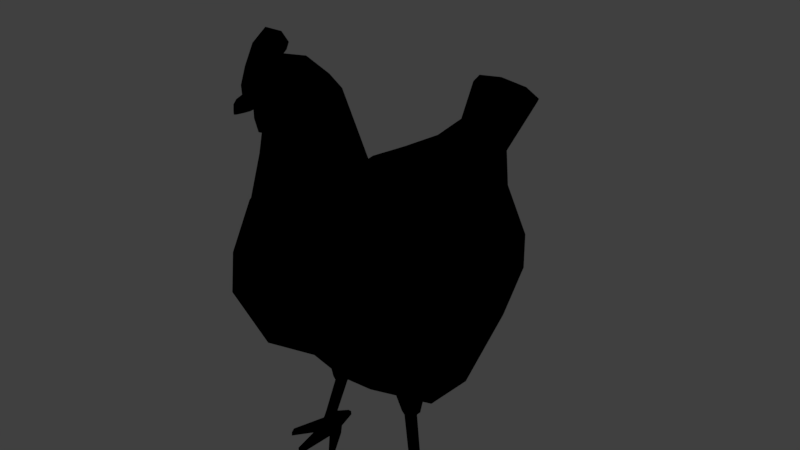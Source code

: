 # Source: Hen.blend  (saved by Blender 2.79.0; exported with 4.5.12 LTS)
import bpy
from mathutils import Matrix  # noqa: F401  (used for matrix-valued properties, if any)

bpy.ops.wm.read_factory_settings(use_empty=True)
scene = bpy.context.scene
scene.name = 'Scene'

# ---- collections
col_collection_1 = bpy.data.collections.new('Collection 1'); scene.collection.children.link(col_collection_1)

# ---- materials (node trees are filled in below, after node groups)
mat_lambert2sg_001 = bpy.data.materials.new('lambert2SG.001')
mat_lambert2sg_001.alpha_threshold = 0.0
mat_lambert2sg_001.use_transparent_shadow = False
mat_lambert2sg_001.diffuse_color = (0.0, 0.0, 0.0, 1.0)
mat_lambert2sg_001.specular_color = (0.5, 0.5, 0.5)
mat_lambert2sg_001.roughness = 0.5
mat_lambert2sg_001.specular_intensity = 1.0

# ---- material node trees

# ---- world
world_world = bpy.data.worlds.new('World'); scene.world = world_world
world_world.color = (0.05088, 0.05088, 0.05088)
world_world.use_sun_shadow = False
world_world.sun_shadow_jitter_overblur = 0.0
world_world.cycles.sampling_method = 'MANUAL'

# ---- meshes
me_geo_hen = bpy.data.meshes.new('Geo_Hen')
me_geo_hen.from_pydata([(-0.003113, 1.02, 0.3481), (0.004, 1.02, 0.3481), (0.002182, 1.027, 0.3642), (-0.001387, 1.027, 0.3642), (0.0, 1.026, 0.3172), (0.05565, 1.045, 0.3027), (0.04759, 1.069, 0.3243), (0.0, 1.049, 0.327), (0.01905, 1.094, 0.3667), (0.0, 1.086, 0.3669), (0.02299, 1.113, 0.3662), (0.008107, 1.113, 0.3756), (0.005733, 1.108, 0.3757), (0.01905, 1.132, 0.3657), (0.005733, 1.119, 0.3754), (0.2194, 0.586, -0.3255), (0.1551, 0.434, -0.3569), (0.0903, 0.5919, -0.3907), (0.1277, 0.6803, -0.3724), (0.05009, 0.7221, -0.4754), (0.07084, 0.7662, -0.4261), (0.0, 0.5553, -0.4238), (0.0, 0.7213, -0.4704), (0.07554, 0.8373, -0.5715), (0.1068, 0.8668, -0.5301), (0.0, 0.8527, -0.5426), (-0.04759, 1.069, 0.3243), (-0.05565, 1.045, 0.3027), (-0.01905, 1.094, 0.3667), (-0.005733, 1.108, 0.3757), (-0.008107, 1.113, 0.3756), (-0.02299, 1.113, 0.3662), (-0.005733, 1.119, 0.3754), (-0.01905, 1.132, 0.3657), (-0.2194, 0.586, -0.3255), (-0.1277, 0.6803, -0.3724), (-0.0903, 0.5919, -0.3907), (-0.1551, 0.434, -0.3569), (-0.07084, 0.7662, -0.4261), (-0.05009, 0.7221, -0.4754), (-0.1068, 0.8668, -0.5301), (-0.07554, 0.8373, -0.5715), (0.0393, 1.135, 0.3325), (0.04596, 1.138, 0.3374), (0.04859, 1.152, 0.3246), (0.04193, 1.148, 0.3197), (0.06083, 1.141, 0.3154), (0.05417, 1.137, 0.3105), (0.05821, 1.127, 0.3282), (0.05155, 1.124, 0.3233), (-0.0393, 1.135, 0.3325), (-0.04193, 1.148, 0.3197), (-0.04859, 1.152, 0.3246), (-0.04596, 1.138, 0.3374), (-0.05417, 1.137, 0.3105), (-0.06083, 1.141, 0.3154), (-0.05155, 1.124, 0.3233), (-0.05821, 1.127, 0.3282), (0.1088, 0.2944, -0.04524), (0.06067, 0.2944, -0.01744), (0.06067, 0.2944, 0.03815), (0.1088, 0.2944, 0.06594), (0.157, 0.2944, 0.03815), (0.157, 0.2944, -0.01744), (0.217, 0.0116, 0.1053), (0.2097, 0.01151, 0.121), (0.2098, 0.000433, 0.1212), (0.2172, 0.000345, 0.1053), (0.1493, 0.01148, 0.1565), (0.136, 0.01148, 0.1559), (0.1359, 0.000463, 0.1561), (0.1494, 0.000463, 0.1568), (0.07796, 0.01151, 0.1146), (0.0715, 0.0116, 0.09825), (0.07128, 0.000345, 0.09823), (0.07784, 0.000433, 0.1149), (0.1456, 0.01559, -0.05), (0.1554, 0.01559, -0.04952), (0.1556, 0.004212, -0.04978), (0.1454, 0.004205, -0.05028), (0.1769, 0.02388, 0.0287), (0.1603, 0.02373, 0.05502), (0.1606, -2.1e-05, 0.0556), (0.1296, 0.02373, 0.05394), (0.1293, -2.1e-05, 0.05449), (0.1149, 0.02388, 0.02651), (0.1357, 0.04097, 0.001676), (0.1581, 0.04097, 0.002773), (0.1583, -0.000169, 0.00072), (0.1354, -0.000169, -0.0004), (-0.1088, 0.2944, -0.04524), (-0.157, 0.2944, -0.01744), (-0.157, 0.2944, 0.03815), (-0.1088, 0.2944, 0.06594), (-0.06067, 0.2944, 0.03815), (-0.06067, 0.2944, -0.01744), (-0.217, 0.0116, 0.1053), (-0.2172, 0.000345, 0.1053), (-0.2098, 0.000433, 0.1212), (-0.2097, 0.01151, 0.121), (-0.1493, 0.01148, 0.1565), (-0.1494, 0.000463, 0.1568), (-0.1359, 0.000463, 0.1561), (-0.136, 0.01148, 0.1559), (-0.07796, 0.01151, 0.1146), (-0.07784, 0.000433, 0.1149), (-0.07128, 0.000345, 0.09823), (-0.0715, 0.0116, 0.09825), (-0.1456, 0.01559, -0.05), (-0.1454, 0.004205, -0.05028), (-0.1556, 0.004212, -0.04978), (-0.1554, 0.01559, -0.04952), (-0.1769, 0.02388, 0.0287), (-0.1603, 0.02373, 0.05502), (-0.1606, -2.1e-05, 0.0556), (-0.1296, 0.02373, 0.05394), (-0.1293, -2.1e-05, 0.05449), (-0.1149, 0.02388, 0.02651), (-0.1357, 0.04097, 0.001676), (-0.1581, 0.04097, 0.002773), (-0.1583, -0.000169, 0.00072), (-0.1354, -0.000169, -0.0004), (-0.02379, 1.113, 0.3675), (0.0, 1.125, 0.3693), (0.02379, 1.113, 0.3675), (0.02135, 1.094, 0.3645), (-0.02135, 1.094, 0.3645), (-0.004306, 1.089, 0.4252), (-0.003865, 1.085, 0.4246), (0.0, 1.085, 0.4285), (0.003865, 1.085, 0.4246), (0.004306, 1.089, 0.4252), (0.0, 1.092, 0.4256), (-0.007312, 1.103, 0.3958), (0.007312, 1.103, 0.3958), (0.003668, 1.139, 0.4014), (-0.003668, 1.139, 0.4014), (-0.003668, 1.225, 0.2896), (0.003668, 1.225, 0.2896), (0.007312, 1.199, 0.2736), (-0.007312, 1.199, 0.2736), (0.003809, 1.059, 0.3717), (-0.003809, 1.059, 0.3717), (0.007593, 1.041, 0.3233), (-0.007593, 1.041, 0.3233), (0.005713, 1.091, 0.3701), (-0.006138, 1.091, 0.3701), (0.0116, 1.073, 0.3066), (-0.01202, 1.073, 0.3066), (0.1871, 0.7361, 0.02568), (0.0, 0.8111, 0.006047), (0.0, 0.8462, 0.05366), (0.1573, 0.7824, 0.07963), (0.0, 0.2992, 0.1401), (0.1871, 0.3741, 0.1205), (0.1664, 0.4741, 0.205), (0.0, 0.4102, 0.231), (0.2646, 0.5551, 0.07306), (0.2353, 0.6282, 0.1423), (0.0, 0.8584, 0.06206), (0.1351, 0.8086, 0.1081), (0.1637, 0.5681, 0.3303), (0.0, 0.5183, 0.3763), (0.217, 0.6883, 0.2192), (0.126, 0.8356, 0.1166), (0.0, 0.8661, 0.07022), (0.0, 0.8712, 0.07565), (0.1052, 0.8571, 0.1169), (0.0, 0.6576, 0.387), (0.1383, 0.6881, 0.3406), (0.1052, 0.7889, 0.316), (0.0, 0.7748, 0.3573), (0.1956, 0.7619, 0.2286), (0.1488, 0.823, 0.2165), (0.0, 0.9361, 0.09617), (0.08131, 0.9357, 0.1298), (0.08131, 0.9336, 0.2924), (0.0, 0.9332, 0.3261), (0.115, 0.9347, 0.2111), (0.0, 1.096, 0.1495), (0.06002, 1.084, 0.1743), (0.06002, 1.024, 0.2937), (0.0, 1.012, 0.3184), (0.08488, 1.054, 0.234), (0.0, 1.154, 0.2179), (0.05565, 1.135, 0.2324), (0.0787, 1.09, 0.2676), (0.0, 1.184, 0.3087), (0.04759, 1.165, 0.3114), (0.06731, 1.117, 0.3179), (0.0, 1.14, 0.3655), (0.0, 1.121, 0.3754), (0.0, 1.105, 0.3758), (0.2976, 0.4973, 0.006237), (0.2104, 0.707, -0.01156), (0.1958, 0.2425, 0.02404), (0.0, 0.2007, 0.03141), (0.0, 0.7938, -0.01894), (0.2976, 0.488, -0.1026), (0.2104, 0.6978, -0.08576), (0.1958, 0.2332, -0.1194), (0.0, 0.1914, -0.1264), (0.0, 0.7847, -0.07879), (0.2707, 0.5419, -0.2462), (0.1914, 0.7294, -0.2076), (0.1914, 0.3545, -0.2849), (0.0, 0.2768, -0.301), (0.0, 0.8071, -0.1915), (0.1551, 0.7379, -0.2942), (0.0, 0.3711, -0.3699), (0.0, 0.8008, -0.2812), (0.0903, 0.7688, -0.3542), (0.0, 0.8054, -0.3466), (0.05009, 0.8104, -0.4025), (0.0, 0.8286, -0.3927), (0.07554, 0.8964, -0.5142), (0.0, 0.8745, -0.5343), (0.0, 0.9087, -0.5077), (-0.1871, 0.7361, 0.02568), (-0.1573, 0.7824, 0.07963), (-0.1664, 0.4741, 0.205), (-0.1871, 0.3741, 0.1205), (-0.2353, 0.6282, 0.1423), (-0.2646, 0.5551, 0.07306), (-0.1351, 0.8086, 0.1081), (-0.1637, 0.5681, 0.3303), (-0.217, 0.6883, 0.2192), (-0.126, 0.8356, 0.1166), (-0.1052, 0.8571, 0.1169), (-0.1052, 0.7889, 0.316), (-0.1383, 0.6881, 0.3406), (-0.1488, 0.823, 0.2165), (-0.1956, 0.7619, 0.2286), (-0.08131, 0.9357, 0.1298), (-0.08131, 0.9336, 0.2924), (-0.115, 0.9347, 0.2111), (-0.06002, 1.084, 0.1743), (-0.06002, 1.024, 0.2937), (-0.08488, 1.054, 0.234), (-0.05565, 1.135, 0.2324), (-0.0787, 1.09, 0.2676), (-0.04759, 1.165, 0.3114), (-0.06731, 1.117, 0.3179), (-0.2104, 0.707, -0.01156), (-0.2976, 0.4973, 0.006237), (-0.1958, 0.2425, 0.02404), (-0.2104, 0.6978, -0.08576), (-0.2976, 0.488, -0.1026), (-0.1958, 0.2332, -0.1194), (-0.1914, 0.7294, -0.2076), (-0.2707, 0.5419, -0.2462), (-0.1914, 0.3545, -0.2849), (-0.1551, 0.7379, -0.2942), (-0.0903, 0.7688, -0.3542), (-0.05009, 0.8104, -0.4025), (-0.07554, 0.8964, -0.5142), (0.1196, 0.1755, -0.01376), (0.09872, 0.1755, -0.001702), (0.09872, 0.1755, 0.0224), (0.1196, 0.1755, 0.03446), (0.1405, 0.1755, 0.0224), (0.1405, 0.1755, -0.001702), (0.1776, -0.000169, 0.02872), (0.1142, -0.000169, 0.02648), (0.1339, 0.1697, 0.003647), (0.1196, 0.1697, -0.004633), (0.1339, 0.1697, 0.02021), (0.1196, 0.1697, 0.02849), (0.1053, 0.1697, 0.02021), (0.1053, 0.1697, 0.003647), (0.1591, 0.05995, 0.01999), (0.1459, 0.05995, 0.01237), (0.1591, 0.05995, 0.03523), (0.1459, 0.05995, 0.04285), (0.1327, 0.05995, 0.03523), (0.1327, 0.05995, 0.01999), (-0.1196, 0.1755, -0.01376), (-0.09872, 0.1755, -0.001702), (-0.09872, 0.1755, 0.0224), (-0.1196, 0.1755, 0.03446), (-0.1405, 0.1755, 0.0224), (-0.1405, 0.1755, -0.001702), (-0.1142, -0.000169, 0.02648), (-0.1776, -0.000169, 0.02872), (-0.1196, 0.1697, -0.004633), (-0.1339, 0.1697, 0.003647), (-0.1339, 0.1697, 0.02021), (-0.1196, 0.1697, 0.02849), (-0.1053, 0.1697, 0.02021), (-0.1053, 0.1697, 0.003647), (-0.1459, 0.05995, 0.01237), (-0.1591, 0.05995, 0.01999), (-0.1591, 0.05995, 0.03523), (-0.1459, 0.05995, 0.04285), (-0.1327, 0.05995, 0.03523), (-0.1327, 0.05995, 0.01999), (-0.01715, 1.088, 0.3998), (-0.01911, 1.106, 0.4025), (0.01715, 1.088, 0.3998), (0.01911, 1.106, 0.4025), (0.0, 1.117, 0.4042), (-0.01246, 1.087, 0.4134), (-0.01388, 1.1, 0.4154), (0.01246, 1.087, 0.4134), (0.01388, 1.1, 0.4154), (0.0, 1.108, 0.4167), (-0.003668, 1.217, 0.3634), (0.003668, 1.217, 0.3634), (0.003668, 1.241, 0.3262), (-0.003668, 1.241, 0.3262), (-0.007312, 1.185, 0.2808), (0.007312, 1.185, 0.2808), (0.007312, 1.157, 0.3213), (-0.007312, 1.157, 0.3213), (0.003668, 1.175, 0.3873), (-0.003668, 1.175, 0.3873), (0.007312, 1.129, 0.3618), (-0.007312, 1.129, 0.3618)], [], [(0, 1, 2, 3), (4, 5, 6, 7), (7, 6, 8, 9), (8, 10, 11, 12), (10, 13, 14, 11), (15, 16, 17, 18), (18, 17, 19, 20), (17, 21, 22, 19), (20, 19, 23, 24), (19, 22, 25, 23), (4, 7, 26, 27), (7, 9, 28, 26), (28, 29, 30, 31), (31, 30, 32, 33), (34, 35, 36, 37), (35, 38, 39, 36), (36, 39, 22, 21), (38, 40, 41, 39), (39, 41, 25, 22), (42, 43, 44, 45), (45, 44, 46, 47), (47, 46, 48, 49), (49, 48, 43, 42), (43, 48, 46, 44), (50, 51, 52, 53), (51, 54, 55, 52), (54, 56, 57, 55), (56, 50, 53, 57), (53, 52, 55, 57), (58, 59, 60, 61, 62, 63), (64, 65, 66, 67), (68, 69, 70, 71), (72, 73, 74, 75), (76, 77, 78, 79), (80, 81, 65, 64), (81, 82, 66, 65), (81, 83, 69, 68), (83, 84, 70, 69), (82, 81, 68, 71), (83, 85, 73, 72), (84, 83, 72, 75), (86, 87, 77, 76), (87, 88, 78, 77), (89, 86, 76, 79), (90, 91, 92, 93, 94, 95), (96, 97, 98, 99), (100, 101, 102, 103), (104, 105, 106, 107), (108, 109, 110, 111), (112, 96, 99, 113), (113, 99, 98, 114), (113, 100, 103, 115), (115, 103, 102, 116), (114, 101, 100, 113), (115, 104, 107, 117), (116, 105, 104, 115), (118, 108, 111, 119), (119, 111, 110, 120), (121, 109, 108, 118), (122, 123, 124, 125, 126), (127, 128, 129), (130, 131, 129), (131, 132, 129), (132, 127, 129), (133, 134, 135, 136), (137, 138, 139, 140), (3, 2, 141, 142), (1, 143, 141, 2), (144, 143, 1, 0), (142, 144, 0, 3), (142, 141, 145, 146), (141, 143, 147, 145), (148, 147, 143, 144), (146, 148, 144, 142), (149, 150, 151, 152), (153, 154, 155, 156), (154, 157, 158, 155), (157, 149, 152, 158), (152, 151, 159, 160), (156, 155, 161, 162), (155, 158, 163, 161), (158, 152, 160, 163), (164, 165, 166, 167), (168, 169, 170, 171), (169, 172, 173, 170), (172, 164, 167, 173), (167, 166, 174, 175), (171, 170, 176, 177), (170, 173, 178, 176), (173, 167, 175, 178), (175, 174, 179, 180), (177, 176, 181, 182), (176, 178, 183, 181), (178, 175, 180, 183), (180, 179, 184, 185), (182, 181, 5, 4), (181, 183, 186, 5), (183, 180, 185, 186), (185, 184, 187, 188), (5, 186, 189, 6), (186, 185, 188, 189), (188, 187, 190, 13), (6, 189, 10, 8), (189, 188, 13, 10), (13, 190, 191, 14), (9, 8, 12, 192), (149, 157, 193, 194), (157, 154, 195, 193), (154, 153, 196, 195), (150, 149, 194, 197), (194, 193, 198, 199), (193, 195, 200, 198), (195, 196, 201, 200), (197, 194, 199, 202), (199, 198, 203, 204), (198, 200, 205, 203), (200, 201, 206, 205), (202, 199, 204, 207), (204, 203, 15, 208), (203, 205, 16, 15), (205, 206, 209, 16), (207, 204, 208, 210), (208, 15, 18, 211), (16, 209, 21, 17), (210, 208, 211, 212), (160, 159, 165, 164), (162, 161, 169, 168), (161, 163, 172, 169), (163, 160, 164, 172), (211, 18, 20, 213), (212, 211, 213, 214), (215, 24, 216, 217), (25, 216, 24, 23), (213, 20, 24, 215), (214, 213, 215, 217), (218, 219, 151, 150), (153, 156, 220, 221), (221, 220, 222, 223), (223, 222, 219, 218), (219, 224, 159, 151), (156, 162, 225, 220), (220, 225, 226, 222), (222, 226, 224, 219), (227, 228, 166, 165), (168, 171, 229, 230), (230, 229, 231, 232), (232, 231, 228, 227), (228, 233, 174, 166), (171, 177, 234, 229), (229, 234, 235, 231), (231, 235, 233, 228), (233, 236, 179, 174), (177, 182, 237, 234), (234, 237, 238, 235), (235, 238, 236, 233), (236, 239, 184, 179), (182, 4, 27, 237), (237, 27, 240, 238), (238, 240, 239, 236), (239, 241, 187, 184), (27, 26, 242, 240), (240, 242, 241, 239), (241, 33, 190, 187), (26, 28, 31, 242), (242, 31, 33, 241), (33, 32, 191, 190), (9, 192, 29, 28), (218, 243, 244, 223), (223, 244, 245, 221), (221, 245, 196, 153), (150, 197, 243, 218), (243, 246, 247, 244), (244, 247, 248, 245), (245, 248, 201, 196), (197, 202, 246, 243), (246, 249, 250, 247), (247, 250, 251, 248), (248, 251, 206, 201), (202, 207, 249, 246), (249, 252, 34, 250), (250, 34, 37, 251), (251, 37, 209, 206), (207, 210, 252, 249), (252, 253, 35, 34), (37, 36, 21, 209), (210, 212, 253, 252), (224, 227, 165, 159), (162, 168, 230, 225), (225, 230, 232, 226), (226, 232, 227, 224), (253, 254, 38, 35), (212, 214, 254, 253), (255, 217, 216, 40), (25, 41, 40, 216), (254, 255, 40, 38), (214, 217, 255, 254), (256, 257, 59, 58), (257, 258, 60, 59), (258, 259, 61, 60), (259, 260, 62, 61), (260, 261, 63, 62), (261, 256, 58, 63), (88, 262, 82, 84, 263, 89), (256, 261, 264, 265), (261, 260, 266, 264), (260, 259, 267, 266), (259, 258, 268, 267), (258, 257, 269, 268), (257, 256, 265, 269), (265, 264, 270, 271), (264, 266, 272, 270), (266, 267, 273, 272), (267, 268, 274, 273), (268, 269, 275, 274), (269, 265, 271, 275), (87, 80, 262, 88), (85, 86, 89, 263), (270, 272, 81, 80), (272, 273, 83, 81), (273, 274, 85, 83), (274, 275, 86, 85), (275, 271, 87, 86), (271, 270, 80, 87), (82, 262, 67, 66), (262, 80, 64, 67), (84, 82, 71, 70), (85, 263, 74, 73), (263, 84, 75, 74), (88, 89, 79, 78), (276, 90, 95, 277), (277, 95, 94, 278), (278, 94, 93, 279), (279, 93, 92, 280), (280, 92, 91, 281), (281, 91, 90, 276), (120, 121, 282, 116, 114, 283), (276, 284, 285, 281), (281, 285, 286, 280), (280, 286, 287, 279), (279, 287, 288, 278), (278, 288, 289, 277), (277, 289, 284, 276), (284, 290, 291, 285), (285, 291, 292, 286), (286, 292, 293, 287), (287, 293, 294, 288), (288, 294, 295, 289), (289, 295, 290, 284), (119, 120, 283, 112), (117, 282, 121, 118), (291, 112, 113, 292), (292, 113, 115, 293), (293, 115, 117, 294), (294, 117, 118, 295), (295, 118, 119, 290), (290, 119, 112, 291), (114, 98, 97, 283), (283, 97, 96, 112), (116, 102, 101, 114), (117, 107, 106, 282), (282, 106, 105, 116), (120, 110, 109, 121), (122, 126, 296, 297), (126, 125, 298, 296), (125, 124, 299, 298), (124, 123, 300, 299), (123, 122, 297, 300), (297, 296, 301, 302), (296, 298, 303, 301), (298, 299, 304, 303), (299, 300, 305, 304), (300, 297, 302, 305), (302, 301, 128, 127), (301, 303, 130, 128), (303, 304, 131, 130), (304, 305, 132, 131), (305, 302, 127, 132), (128, 130, 129), (306, 307, 308, 309), (310, 311, 312, 313), (307, 312, 311, 308), (309, 310, 313, 306), (136, 135, 314, 315), (134, 316, 314, 135), (317, 316, 134, 133), (315, 317, 133, 136), (140, 139, 311, 310), (308, 311, 139, 138), (309, 308, 138, 137), (140, 310, 309, 137), (315, 314, 307, 306), (314, 316, 312, 307), (313, 312, 316, 317), (306, 313, 317, 315)])
me_geo_hen.polygons.foreach_set('use_smooth', [0, 0, 0, 0, 0, 0, 0, 0, 0, 0, 0, 0, 0, 0, 0, 0, 0, 0, 0, 0, 0, 0, 0, 0, 0, 0, 0, 0, 0, 0, 0, 0, 0, 0, 0, 0, 0, 0, 0, 0, 0, 0, 0, 0, 0, 0, 0, 0, 0, 0, 0, 0, 0, 0, 0, 0, 0, 0, 0, 0, 0, 0, 0, 0, 0, 0, 1, 1, 1, 1, 1, 1, 1, 1, 1, 1, 1, 1, 1, 1, 1, 1, 1, 1, 1, 1, 1, 1, 1, 1, 1, 1, 1, 1, 1, 1, 1, 1, 1, 1, 1, 1, 1, 1, 1, 1, 1, 1, 1, 1, 1, 1, 1, 1, 1, 1, 1, 1, 1, 1, 1, 1, 1, 1, 1, 1, 1, 1, 1, 1, 1, 1, 1, 1, 1, 1, 1, 1, 1, 1, 1, 1, 1, 1, 1, 1, 1, 1, 1, 1, 1, 1, 1, 1, 1, 1, 1, 1, 1, 1, 1, 1, 1, 1, 1, 1, 1, 1, 1, 1, 1, 1, 1, 1, 1, 1, 1, 1, 1, 1, 1, 1, 1, 1, 1, 1, 1, 1, 1, 1, 1, 1, 1, 1, 1, 1, 1, 1, 1, 1, 1, 1, 1, 1, 1, 1, 1, 1, 1, 1, 1, 1, 1, 1, 1, 1, 1, 1, 1, 1, 1, 1, 1, 1, 1, 1, 1, 1, 1, 1, 1, 1, 1, 1, 1, 1, 1, 1, 1, 1, 1, 1, 1, 1, 1, 1, 1, 1, 1, 1, 1, 1, 1, 1, 1, 1, 1, 1, 1, 1, 1, 1, 1, 1, 1, 1, 1, 1, 1, 1, 1, 1, 1, 1, 1, 1, 1, 1, 1, 1, 1, 1, 1, 1, 1, 1, 1, 1, 1, 1, 1, 1, 1, 1])
_k = set([(0, 1), (0, 3), (0, 144), (1, 2), (1, 143), (2, 3), (2, 141), (3, 142), (4, 5), (4, 27), (4, 182), (5, 6), (5, 181), (5, 186), (6, 8), (8, 9), (8, 10), (8, 12), (9, 28), (10, 13), (10, 189), (12, 192), (13, 14), (13, 188), (13, 190), (14, 191), (15, 16), (15, 18), (15, 203), (16, 17), (16, 205), (16, 209), (17, 21), (18, 20), (18, 211), (20, 24), (21, 36), (23, 24), (23, 25), (24, 215), (25, 41), (26, 27), (26, 28), (27, 237), (28, 29), (28, 31), (29, 192), (31, 33), (31, 242), (32, 33), (32, 191), (33, 190), (33, 241), (34, 35), (34, 37), (34, 250), (34, 252), (35, 38), (35, 253), (36, 37), (37, 209), (37, 251), (38, 40), (40, 41), (40, 216), (40, 255), (58, 59), (58, 63), (58, 256), (59, 60), (59, 257), (60, 61), (60, 258), (61, 62), (61, 259), (62, 63), (62, 260), (63, 261), (64, 67), (64, 80), (66, 67), (66, 82), (67, 262), (70, 71), (70, 84), (71, 82), (73, 74), (73, 85), (74, 75), (74, 263), (75, 84), (78, 79), (78, 88), (79, 89), (80, 81), (80, 87), (80, 270), (81, 83), (81, 272), (83, 85), (83, 273), (85, 263), (85, 274), (86, 87), (86, 89), (86, 275), (87, 88), (87, 271), (88, 89), (88, 262), (89, 263), (90, 91), (90, 95), (90, 276), (91, 92), (91, 281), (92, 93), (92, 280), (93, 94), (93, 279), (94, 95), (94, 278), (95, 277), (96, 97), (96, 112), (97, 98), (97, 283), (98, 114), (101, 102), (101, 114), (102, 116), (105, 106), (105, 116), (106, 107), (106, 282), (107, 117), (109, 110), (109, 121), (110, 120), (112, 113), (112, 283), (112, 291), (113, 115), (113, 292), (115, 117), (115, 293), (117, 118), (117, 294), (118, 119), (118, 121), (118, 295), (119, 120), (119, 290), (120, 121), (120, 283), (121, 282), (122, 123), (122, 126), (122, 297), (123, 124), (123, 300), (124, 125), (124, 299), (125, 126), (125, 298), (126, 296), (127, 128), (127, 132), (127, 302), (128, 129), (128, 130), (128, 301), (129, 130), (130, 131), (130, 303), (131, 132), (131, 304), (132, 305), (133, 134), (133, 136), (133, 317), (134, 135), (134, 316), (135, 136), (135, 314), (136, 315), (137, 138), (137, 140), (137, 309), (138, 139), (138, 308), (139, 140), (139, 311), (140, 310), (141, 145), (142, 146), (143, 147), (144, 148), (145, 146), (145, 147), (146, 148), (147, 148), (149, 152), (149, 194), (150, 151), (150, 197), (151, 159), (152, 160), (153, 154), (153, 156), (153, 221), (154, 155), (154, 195), (155, 161), (156, 162), (157, 158), (157, 193), (158, 163), (159, 165), (160, 164), (161, 169), (162, 168), (163, 172), (164, 167), (165, 166), (166, 167), (166, 174), (166, 228), (167, 173), (167, 175), (168, 171), (169, 170), (170, 171), (170, 173), (170, 176), (171, 177), (171, 229), (172, 173), (173, 178), (174, 179), (175, 180), (176, 181), (177, 182), (178, 183), (179, 184), (180, 185), (183, 186), (184, 187), (185, 188), (186, 189), (187, 190), (193, 198), (194, 199), (195, 196), (195, 200), (196, 245), (197, 202), (198, 203), (199, 204), (200, 205), (201, 206), (202, 207), (204, 208), (206, 209), (207, 210), (208, 211), (210, 212), (211, 213), (212, 214), (213, 215), (214, 217), (215, 217), (217, 255), (218, 219), (218, 243), (219, 224), (220, 221), (220, 225), (221, 245), (222, 223), (222, 226), (223, 244), (224, 227), (225, 230), (226, 232), (227, 228), (228, 231), (228, 233), (229, 230), (229, 231), (229, 234), (231, 232), (231, 235), (233, 236), (234, 237), (235, 238), (236, 239), (238, 240), (239, 241), (240, 242), (243, 246), (244, 247), (245, 248), (246, 249), (247, 250), (248, 251), (249, 252), (252, 253), (253, 254), (254, 255), (256, 265), (257, 269), (258, 268), (259, 267), (260, 266), (261, 264), (264, 265), (264, 266), (264, 270), (265, 269), (265, 271), (266, 267), (266, 272), (267, 268), (267, 273), (268, 269), (268, 274), (269, 275), (276, 284), (277, 289), (278, 288), (279, 287), (280, 286), (281, 285), (284, 285), (284, 289), (284, 290), (285, 286), (285, 291), (286, 287), (286, 292), (287, 288), (287, 293), (288, 289), (288, 294), (289, 295), (296, 301), (297, 302), (298, 303), (299, 304), (300, 305), (306, 309), (306, 315), (307, 308), (307, 314), (310, 313), (311, 312), (312, 316), (313, 317)])
me_geo_hen.attributes.new('sharp_edge', 'BOOLEAN', 'EDGE').data.foreach_set('value', [ (min(e.vertices), max(e.vertices)) in _k for e in me_geo_hen.edges])
_uv = me_geo_hen.uv_layers.new(name='UVMap')
_uv.uv.foreach_set('vector', [0.8203, 0.2076, 0.8203, 0.1295, 0.8545, 0.149, 0.8545, 0.1882, 0.1048, 0.5459, 0.1212, 0.544, 0.1188, 0.5526, 0.1048, 0.5511, 0.1048, 0.5511, 0.1188, 0.5526, 0.1104, 0.5669, 0.1048, 0.5661, 0.1292, 0.544, 0.1304, 0.5493, 0.126, 0.5483, 0.1253, 0.5467, 0.1304, 0.5493, 0.1292, 0.5545, 0.1253, 0.5499, 0.126, 0.5483, 0.1131, 0.6394, 0.09422, 0.6773, 0.07515, 0.6305, 0.08615, 0.6085, 0.2664, 0.8682, 0.2755, 0.8432, 0.2946, 0.8847, 0.2783, 0.8955, 0.07515, 0.6305, 0.04858, 0.6369, 0.04858, 0.5864, 0.06332, 0.5857, 0.2783, 0.8955, 0.2946, 0.8847, 0.3176, 0.9224, 0.3043, 0.9292, 0.06332, 0.5857, 0.04858, 0.5864, 0.04858, 0.5426, 0.07081, 0.5436, 0.1048, 0.5459, 0.1048, 0.5511, 0.1188, 0.5526, 0.1212, 0.544, 0.1048, 0.5511, 0.1048, 0.5661, 0.1104, 0.5669, 0.1188, 0.5526, 0.1292, 0.544, 0.1253, 0.5467, 0.126, 0.5483, 0.1304, 0.5493, 0.1304, 0.5493, 0.126, 0.5483, 0.1253, 0.5499, 0.1292, 0.5545, 0.1131, 0.6394, 0.08615, 0.6085, 0.07515, 0.6305, 0.09422, 0.6773, 0.2664, 0.8682, 0.2783, 0.8955, 0.2946, 0.8847, 0.2755, 0.8432, 0.07515, 0.6305, 0.06332, 0.5857, 0.04858, 0.5864, 0.04858, 0.6369, 0.2783, 0.8955, 0.3043, 0.9292, 0.3176, 0.9224, 0.2946, 0.8847, 0.06332, 0.5857, 0.07081, 0.5436, 0.04858, 0.5426, 0.04858, 0.5864, 0.1063, 0.07032, 0.1523, 0.07032, 0.1523, 0.1163, 0.1063, 0.1163, 0.1063, 0.1163, 0.1523, 0.1163, 0.1523, 0.1624, 0.1063, 0.1624, 0.1063, 0.1624, 0.1523, 0.1624, 0.1523, 0.2084, 0.1063, 0.2084, 0.1063, 0.2084, 0.1523, 0.2084, 0.1523, 0.2544, 0.1063, 0.2544, 0.1523, 0.07032, 0.1983, 0.07032, 0.1983, 0.1163, 0.1523, 0.1163, 0.1063, 0.07032, 0.1063, 0.1163, 0.1523, 0.1163, 0.1523, 0.07032, 0.1063, 0.1163, 0.1063, 0.1624, 0.1523, 0.1624, 0.1523, 0.1163, 0.1063, 0.1624, 0.1063, 0.2084, 0.1523, 0.2084, 0.1523, 0.1624, 0.1063, 0.2084, 0.1063, 0.2544, 0.1523, 0.2544, 0.1523, 0.2084, 0.1523, 0.07032, 0.1523, 0.1163, 0.1983, 0.1163, 0.1983, 0.07032, 0.8461, 0.9088, 0.831, 0.9001, 0.831, 0.8827, 0.8461, 0.8739, 0.8612, 0.8827, 0.8612, 0.9001, 0.8148, 0.8625, 0.8147, 0.8729, 0.8117, 0.8731, 0.8116, 0.8625, 0.8115, 0.9316, 0.8115, 0.9404, 0.8084, 0.9405, 0.8084, 0.9316, 0.9256, 0.7601, 0.9256, 0.7709, 0.9225, 0.7709, 0.9225, 0.7599, 0.8133, 0.9382, 0.8133, 0.9317, 0.8164, 0.9316, 0.8164, 0.9383, 0.8944, 0.8209, 0.8834, 0.8035, 0.9161, 0.7599, 0.9209, 0.7703, 0.8987, 0.9177, 0.8922, 0.9174, 0.8923, 0.8739, 0.8954, 0.8741, 0.9363, 0.9411, 0.916, 0.9418, 0.9202, 0.8743, 0.929, 0.8739, 0.9146, 0.9416, 0.9081, 0.9412, 0.9082, 0.8739, 0.9112, 0.8741, 0.9001, 0.8743, 0.9067, 0.8739, 0.9033, 0.9411, 0.9003, 0.9413, 0.8631, 0.8042, 0.8533, 0.8224, 0.8246, 0.7749, 0.8289, 0.7641, 0.8626, 0.8743, 0.8691, 0.8739, 0.8658, 0.9141, 0.8627, 0.9142, 0.8671, 0.8388, 0.8819, 0.8381, 0.8801, 0.8727, 0.8736, 0.873, 0.8229, 0.7947, 0.8115, 0.7933, 0.8127, 0.7599, 0.8159, 0.7601, 0.9223, 0.8362, 0.9337, 0.8348, 0.9267, 0.869, 0.9235, 0.8692, 0.8461, 0.9088, 0.8612, 0.9001, 0.8612, 0.8827, 0.8461, 0.8739, 0.831, 0.8827, 0.831, 0.9001, 0.8148, 0.8625, 0.8116, 0.8625, 0.8117, 0.8731, 0.8147, 0.8729, 0.8115, 0.9316, 0.8084, 0.9316, 0.8084, 0.9405, 0.8115, 0.9404, 0.9256, 0.7601, 0.9225, 0.7599, 0.9225, 0.7709, 0.9256, 0.7709, 0.8133, 0.9382, 0.8164, 0.9383, 0.8164, 0.9316, 0.8133, 0.9317, 0.8944, 0.8209, 0.9209, 0.7703, 0.9161, 0.7599, 0.8834, 0.8035, 0.8987, 0.9177, 0.8954, 0.8741, 0.8923, 0.8739, 0.8922, 0.9174, 0.9363, 0.9411, 0.929, 0.8739, 0.9202, 0.8743, 0.916, 0.9418, 0.9146, 0.9416, 0.9112, 0.8741, 0.9082, 0.8739, 0.9081, 0.9412, 0.9001, 0.8743, 0.9003, 0.9413, 0.9033, 0.9411, 0.9067, 0.8739, 0.8631, 0.8042, 0.8289, 0.7641, 0.8246, 0.7749, 0.8533, 0.8224, 0.8626, 0.8743, 0.8627, 0.9142, 0.8658, 0.9141, 0.8691, 0.8739, 0.8671, 0.8388, 0.8736, 0.873, 0.8801, 0.8727, 0.8819, 0.8381, 0.8229, 0.7947, 0.8159, 0.7601, 0.8127, 0.7599, 0.8115, 0.7933, 0.9223, 0.8362, 0.9235, 0.8692, 0.9267, 0.869, 0.9337, 0.8348, 0.8543, 0.9424, 0.8325, 0.9082, 0.8543, 0.874, 0.8895, 0.8775, 0.8895, 0.9389, 0.7772, 0.7655, 0.7699, 0.7655, 0.7704, 0.7586, 0.8074, 0.8663, 0.8147, 0.8663, 0.8079, 0.8733, 0.8009, 0.8878, 0.8054, 0.894, 0.7942, 0.894, 0.8054, 0.894, 0.8009, 0.9002, 0.7942, 0.894, 0.8203, 0.2076, 0.8203, 0.1295, 0.8545, 0.149, 0.8545, 0.1882, 0.7802, 0.1882, 0.7802, 0.149, 0.8112, 0.1295, 0.8112, 0.2076, 0.8545, 0.1882, 0.8545, 0.149, 0.8777, 0.149, 0.8777, 0.1882, 0.7309, 0.1286, 0.735, 0.1049, 0.7884, 0.1035, 0.7652, 0.1207, 0.8791, 0.1846, 0.9572, 0.1846, 0.9572, 0.2084, 0.8791, 0.2084, 0.8721, 0.0675, 0.8188, 0.06615, 0.8147, 0.04238, 0.8489, 0.05033, 0.7309, 0.2085, 0.7701, 0.2085, 0.7701, 0.2323, 0.7309, 0.2323, 0.7884, 0.1035, 0.735, 0.1049, 0.7377, 0.0773, 0.8121, 0.07973, 0.8791, 0.1571, 0.9572, 0.1571, 0.9572, 0.1846, 0.8791, 0.1846, 0.8958, 0.09127, 0.8214, 0.0937, 0.8188, 0.06615, 0.8721, 0.0675, 0.3904, 0.8088, 0.3354, 0.8058, 0.3354, 0.789, 0.3817, 0.789, 0.3841, 0.6297, 0.4391, 0.6326, 0.433, 0.6668, 0.3841, 0.6668, 0.1362, 0.7578, 0.1421, 0.8125, 0.1188, 0.8308, 0.1072, 0.7833, 0.1421, 0.8125, 0.1481, 0.8672, 0.1304, 0.8784, 0.1188, 0.8308, 0.3817, 0.789, 0.3354, 0.789, 0.3354, 0.7853, 0.3751, 0.7783, 0.3841, 0.6668, 0.433, 0.6668, 0.4322, 0.7113, 0.3841, 0.7184, 0.1072, 0.7833, 0.1188, 0.8308, 0.09388, 0.845, 0.06672, 0.8052, 0.1188, 0.8308, 0.1304, 0.8784, 0.121, 0.8848, 0.09388, 0.845, 0.3725, 0.773, 0.3354, 0.7823, 0.3354, 0.7802, 0.3664, 0.7705, 0.4062, 0.7567, 0.4469, 0.7702, 0.4372, 0.8003, 0.4062, 0.7919, 0.4469, 0.7702, 0.4638, 0.8027, 0.45, 0.8207, 0.4372, 0.8003, 0.08797, 0.866, 0.1174, 0.8923, 0.1164, 0.8985, 0.08888, 0.8843, 0.2399, 0.6055, 0.2089, 0.5971, 0.2089, 0.5816, 0.2329, 0.5855, 0.4062, 0.7919, 0.4372, 0.8003, 0.4302, 0.8424, 0.4062, 0.8386, 0.06137, 0.8701, 0.08888, 0.8843, 0.08561, 0.917, 0.06199, 0.9132, 0.08888, 0.8843, 0.1164, 0.8985, 0.1092, 0.9208, 0.08561, 0.917, 0.2329, 0.5855, 0.2089, 0.5816, 0.2089, 0.544, 0.2266, 0.5501, 0.4062, 0.8386, 0.4302, 0.8424, 0.4239, 0.8669, 0.4062, 0.8609, 0.06199, 0.9132, 0.08561, 0.917, 0.07383, 0.9507, 0.05774, 0.9395, 0.08561, 0.917, 0.1092, 0.9208, 0.08993, 0.962, 0.07383, 0.9507, 0.1776, 0.5918, 0.1599, 0.5972, 0.1599, 0.5721, 0.1763, 0.5702, 0.4062, 0.8609, 0.4239, 0.8669, 0.4226, 0.8716, 0.4062, 0.8649, 0.05774, 0.9395, 0.07383, 0.9507, 0.06249, 0.9598, 0.05422, 0.9452, 0.07383, 0.9507, 0.08993, 0.962, 0.07076, 0.9745, 0.06249, 0.9598, 0.1763, 0.5702, 0.1599, 0.5721, 0.1599, 0.544, 0.1739, 0.5455, 0.05422, 0.9452, 0.06249, 0.9598, 0.0467, 0.9654, 0.04688, 0.9512, 0.06249, 0.9598, 0.07076, 0.9745, 0.04652, 0.9796, 0.0467, 0.9654, 0.1376, 0.5694, 0.1236, 0.5751, 0.1236, 0.5567, 0.1292, 0.5545, 0.04688, 0.9512, 0.0467, 0.9654, 0.0328, 0.9623, 0.03347, 0.9567, 0.0467, 0.9654, 0.04652, 0.9796, 0.03213, 0.9678, 0.0328, 0.9623, 0.1292, 0.5545, 0.1236, 0.5567, 0.1236, 0.5505, 0.1253, 0.5499, 0.1048, 0.5661, 0.1104, 0.5669, 0.1065, 0.5709, 0.1048, 0.5706, 0.1481, 0.8672, 0.1421, 0.8125, 0.1641, 0.7986, 0.1602, 0.8604, 0.1421, 0.8125, 0.1362, 0.7578, 0.1699, 0.7237, 0.1641, 0.7986, 0.4391, 0.6326, 0.3841, 0.6297, 0.3841, 0.5892, 0.4417, 0.5918, 0.3354, 0.8058, 0.3904, 0.8088, 0.3973, 0.8222, 0.3354, 0.8146, 0.1602, 0.8604, 0.1641, 0.7986, 0.1962, 0.8006, 0.1822, 0.8609, 0.1641, 0.7986, 0.1699, 0.7237, 0.212, 0.7271, 0.1962, 0.8006, 0.4417, 0.5918, 0.3841, 0.5892, 0.3841, 0.5451, 0.4417, 0.5517, 0.3354, 0.8146, 0.3973, 0.8222, 0.3973, 0.8434, 0.3354, 0.8319, 0.1822, 0.8609, 0.1962, 0.8006, 0.2356, 0.8224, 0.2163, 0.8753, 0.1962, 0.8006, 0.212, 0.7271, 0.255, 0.7695, 0.2356, 0.8224, 0.1062, 0.7584, 0.04858, 0.769, 0.04858, 0.7264, 0.1049, 0.707, 0.3354, 0.8319, 0.3973, 0.8434, 0.3917, 0.8731, 0.3354, 0.8601, 0.2163, 0.8753, 0.2356, 0.8224, 0.2568, 0.8387, 0.2412, 0.8815, 0.2356, 0.8224, 0.255, 0.7695, 0.2725, 0.7958, 0.2568, 0.8387, 0.1049, 0.707, 0.04858, 0.7264, 0.04858, 0.693, 0.09422, 0.6773, 0.3354, 0.8601, 0.3917, 0.8731, 0.381, 0.8958, 0.3354, 0.8853, 0.2412, 0.8815, 0.2568, 0.8387, 0.2664, 0.8682, 0.2573, 0.8931, 0.09422, 0.6773, 0.04858, 0.693, 0.04858, 0.6369, 0.07515, 0.6305, 0.3354, 0.8853, 0.381, 0.8958, 0.362, 0.9087, 0.3354, 0.9026, 0.3751, 0.7783, 0.3354, 0.7853, 0.3354, 0.7823, 0.3725, 0.773, 0.4062, 0.7199, 0.4544, 0.7386, 0.4469, 0.7702, 0.4062, 0.7567, 0.06672, 0.8052, 0.09388, 0.845, 0.08797, 0.866, 0.05855, 0.8397, 0.09388, 0.845, 0.121, 0.8848, 0.1174, 0.8923, 0.08797, 0.866, 0.2573, 0.8931, 0.2664, 0.8682, 0.2783, 0.8955, 0.2696, 0.9073, 0.18, 0.5532, 0.2065, 0.544, 0.1947, 0.5607, 0.18, 0.5646, 0.1431, 0.5532, 0.1507, 0.544, 0.1575, 0.5754, 0.14, 0.5754, 0.04858, 0.5426, 0.04858, 0.5321, 0.08001, 0.5402, 0.07081, 0.5436, 0.2696, 0.9073, 0.2783, 0.8955, 0.3043, 0.9292, 0.2984, 0.9371, 0.18, 0.5646, 0.1947, 0.5607, 0.2022, 0.5965, 0.18, 0.5991, 0.3904, 0.8088, 0.3817, 0.789, 0.3354, 0.789, 0.3354, 0.8058, 0.3841, 0.6297, 0.3841, 0.6668, 0.433, 0.6668, 0.4391, 0.6326, 0.1362, 0.7578, 0.1072, 0.7833, 0.1188, 0.8308, 0.1421, 0.8125, 0.1421, 0.8125, 0.1188, 0.8308, 0.1304, 0.8784, 0.1481, 0.8672, 0.3817, 0.789, 0.3751, 0.7783, 0.3354, 0.7853, 0.3354, 0.789, 0.3841, 0.6668, 0.3841, 0.7184, 0.4322, 0.7113, 0.433, 0.6668, 0.1072, 0.7833, 0.06672, 0.8052, 0.09388, 0.845, 0.1188, 0.8308, 0.1188, 0.8308, 0.09388, 0.845, 0.121, 0.8848, 0.1304, 0.8784, 0.3725, 0.773, 0.3664, 0.7705, 0.3354, 0.7802, 0.3354, 0.7823, 0.4062, 0.7567, 0.4062, 0.7919, 0.4372, 0.8003, 0.4469, 0.7702, 0.4469, 0.7702, 0.4372, 0.8003, 0.45, 0.8207, 0.4638, 0.8027, 0.08797, 0.866, 0.08888, 0.8843, 0.1164, 0.8985, 0.1174, 0.8923, 0.2399, 0.6055, 0.2329, 0.5855, 0.2089, 0.5816, 0.2089, 0.5971, 0.4062, 0.7919, 0.4062, 0.8386, 0.4302, 0.8424, 0.4372, 0.8003, 0.06137, 0.8701, 0.06199, 0.9132, 0.08561, 0.917, 0.08888, 0.8843, 0.08888, 0.8843, 0.08561, 0.917, 0.1092, 0.9208, 0.1164, 0.8985, 0.2329, 0.5855, 0.2266, 0.5501, 0.2089, 0.544, 0.2089, 0.5816, 0.4062, 0.8386, 0.4062, 0.8609, 0.4239, 0.8669, 0.4302, 0.8424, 0.06199, 0.9132, 0.05774, 0.9395, 0.07383, 0.9507, 0.08561, 0.917, 0.08561, 0.917, 0.07383, 0.9507, 0.08993, 0.962, 0.1092, 0.9208, 0.1776, 0.5918, 0.1763, 0.5702, 0.1599, 0.5721, 0.1599, 0.5972, 0.4062, 0.8609, 0.4062, 0.8649, 0.4226, 0.8716, 0.4239, 0.8669, 0.05774, 0.9395, 0.05422, 0.9452, 0.06249, 0.9598, 0.07383, 0.9507, 0.07383, 0.9507, 0.06249, 0.9598, 0.07076, 0.9745, 0.08993, 0.962, 0.1763, 0.5702, 0.1739, 0.5455, 0.1599, 0.544, 0.1599, 0.5721, 0.05422, 0.9452, 0.04688, 0.9512, 0.0467, 0.9654, 0.06249, 0.9598, 0.06249, 0.9598, 0.0467, 0.9654, 0.04652, 0.9796, 0.07076, 0.9745, 0.1376, 0.5694, 0.1292, 0.5545, 0.1236, 0.5567, 0.1236, 0.5751, 0.04688, 0.9512, 0.03347, 0.9567, 0.0328, 0.9623, 0.0467, 0.9654, 0.0467, 0.9654, 0.0328, 0.9623, 0.03213, 0.9678, 0.04652, 0.9796, 0.1292, 0.5545, 0.1253, 0.5499, 0.1236, 0.5505, 0.1236, 0.5567, 0.1048, 0.5661, 0.1048, 0.5706, 0.1065, 0.5709, 0.1104, 0.5669, 0.1481, 0.8672, 0.1602, 0.8604, 0.1641, 0.7986, 0.1421, 0.8125, 0.1421, 0.8125, 0.1641, 0.7986, 0.1699, 0.7237, 0.1362, 0.7578, 0.4391, 0.6326, 0.4417, 0.5918, 0.3841, 0.5892, 0.3841, 0.6297, 0.3354, 0.8058, 0.3354, 0.8146, 0.3973, 0.8222, 0.3904, 0.8088, 0.1602, 0.8604, 0.1822, 0.8609, 0.1962, 0.8006, 0.1641, 0.7986, 0.1641, 0.7986, 0.1962, 0.8006, 0.212, 0.7271, 0.1699, 0.7237, 0.4417, 0.5918, 0.4417, 0.5517, 0.3841, 0.5451, 0.3841, 0.5892, 0.3354, 0.8146, 0.3354, 0.8319, 0.3973, 0.8434, 0.3973, 0.8222, 0.1822, 0.8609, 0.2163, 0.8753, 0.2356, 0.8224, 0.1962, 0.8006, 0.1962, 0.8006, 0.2356, 0.8224, 0.255, 0.7695, 0.212, 0.7271, 0.1062, 0.7584, 0.1049, 0.707, 0.04858, 0.7264, 0.04858, 0.769, 0.3354, 0.8319, 0.3354, 0.8601, 0.3917, 0.8731, 0.3973, 0.8434, 0.2163, 0.8753, 0.2412, 0.8815, 0.2568, 0.8387, 0.2356, 0.8224, 0.2356, 0.8224, 0.2568, 0.8387, 0.2725, 0.7958, 0.255, 0.7695, 0.1049, 0.707, 0.09422, 0.6773, 0.04858, 0.693, 0.04858, 0.7264, 0.3354, 0.8601, 0.3354, 0.8853, 0.381, 0.8958, 0.3917, 0.8731, 0.2412, 0.8815, 0.2573, 0.8931, 0.2664, 0.8682, 0.2568, 0.8387, 0.09422, 0.6773, 0.07515, 0.6305, 0.04858, 0.6369, 0.04858, 0.693, 0.3354, 0.8853, 0.3354, 0.9026, 0.362, 0.9087, 0.381, 0.8958, 0.3751, 0.7783, 0.3725, 0.773, 0.3354, 0.7823, 0.3354, 0.7853, 0.4062, 0.7199, 0.4062, 0.7567, 0.4469, 0.7702, 0.4544, 0.7386, 0.06672, 0.8052, 0.05855, 0.8397, 0.08797, 0.866, 0.09388, 0.845, 0.09388, 0.845, 0.08797, 0.866, 0.1174, 0.8923, 0.121, 0.8848, 0.2573, 0.8931, 0.2696, 0.9073, 0.2783, 0.8955, 0.2664, 0.8682, 0.18, 0.5532, 0.18, 0.5646, 0.1947, 0.5607, 0.2065, 0.544, 0.1431, 0.5532, 0.14, 0.5754, 0.1575, 0.5754, 0.1507, 0.544, 0.04858, 0.5426, 0.07081, 0.5436, 0.08001, 0.5402, 0.04858, 0.5321, 0.2696, 0.9073, 0.2984, 0.9371, 0.3043, 0.9292, 0.2783, 0.8955, 0.18, 0.5646, 0.18, 0.5991, 0.2022, 0.5965, 0.1947, 0.5607, 0.1729, 0.9172, 0.1591, 0.9172, 0.1578, 0.8844, 0.1729, 0.8844, 0.1397, 0.8844, 0.1557, 0.8844, 0.1564, 0.9172, 0.139, 0.9172, 0.1087, 0.8844, 0.1225, 0.8844, 0.1225, 0.9172, 0.1074, 0.9172, 0.1225, 0.8844, 0.1363, 0.8844, 0.1376, 0.9172, 0.1225, 0.9172, 0.08928, 0.8844, 0.1052, 0.8844, 0.106, 0.9172, 0.08853, 0.9172, 0.1867, 0.9172, 0.1729, 0.9172, 0.1729, 0.8844, 0.188, 0.8844, 0.7709, 0.7936, 0.7837, 0.8122, 0.7724, 0.83, 0.7517, 0.8292, 0.7417, 0.8107, 0.7557, 0.7929, 0.08551, 0.9181, 0.09933, 0.9261, 0.095, 0.9296, 0.08551, 0.9242, 0.09933, 0.9261, 0.09933, 0.942, 0.095, 0.9406, 0.095, 0.9296, 0.09933, 0.942, 0.08551, 0.95, 0.08551, 0.9461, 0.095, 0.9406, 0.08551, 0.95, 0.0717, 0.942, 0.07602, 0.9406, 0.08551, 0.9461, 0.0717, 0.942, 0.0717, 0.9261, 0.07602, 0.9296, 0.07602, 0.9406, 0.0717, 0.9261, 0.08551, 0.9181, 0.08551, 0.9242, 0.07602, 0.9296, 0.7521, 0.9316, 0.7615, 0.9316, 0.7608, 0.9619, 0.7521, 0.9619, 0.784, 0.9619, 0.773, 0.9619, 0.7631, 0.9316, 0.7732, 0.9316, 0.8908, 0.9143, 0.8813, 0.9143, 0.8813, 0.8839, 0.89, 0.8839, 0.8813, 0.9143, 0.8718, 0.9143, 0.8726, 0.8839, 0.8813, 0.8839, 0.7967, 0.9619, 0.7858, 0.9619, 0.7966, 0.9316, 0.8067, 0.9316, 0.7426, 0.9316, 0.7521, 0.9316, 0.7521, 0.9619, 0.7433, 0.9619, 0.8229, 0.7947, 0.8182, 0.8118, 0.8115, 0.8118, 0.8115, 0.7933, 0.929, 0.8184, 0.9337, 0.8348, 0.9223, 0.8362, 0.9223, 0.8184, 0.8826, 0.8267, 0.8826, 0.8166, 0.8834, 0.8035, 0.8944, 0.8209, 0.89, 0.8839, 0.8813, 0.8839, 0.8705, 0.8739, 0.8908, 0.8739, 0.8739, 0.8116, 0.8651, 0.8166, 0.8533, 0.8224, 0.8631, 0.8042, 0.8651, 0.8166, 0.8651, 0.8267, 0.8671, 0.8388, 0.8533, 0.8224, 0.8651, 0.8267, 0.8739, 0.8318, 0.8819, 0.8381, 0.8671, 0.8388, 0.8739, 0.8318, 0.8826, 0.8267, 0.8944, 0.8209, 0.8819, 0.8381, 0.7724, 0.83, 0.7837, 0.8122, 0.8099, 0.8628, 0.805, 0.8734, 0.8115, 0.8118, 0.8182, 0.8118, 0.8148, 0.8625, 0.8116, 0.8625, 0.7517, 0.8292, 0.7724, 0.83, 0.765, 0.8969, 0.756, 0.8965, 0.929, 0.8184, 0.9223, 0.8184, 0.9225, 0.7709, 0.9256, 0.7709, 0.7417, 0.8107, 0.7517, 0.8292, 0.7176, 0.8692, 0.7133, 0.8582, 0.7709, 0.7936, 0.7557, 0.7929, 0.7623, 0.7599, 0.7691, 0.7602, 0.1729, 0.9172, 0.1729, 0.8844, 0.1578, 0.8844, 0.1591, 0.9172, 0.1397, 0.8844, 0.139, 0.9172, 0.1564, 0.9172, 0.1557, 0.8844, 0.1087, 0.8844, 0.1074, 0.9172, 0.1225, 0.9172, 0.1225, 0.8844, 0.1225, 0.8844, 0.1225, 0.9172, 0.1376, 0.9172, 0.1363, 0.8844, 0.08928, 0.8844, 0.08853, 0.9172, 0.106, 0.9172, 0.1052, 0.8844, 0.1867, 0.9172, 0.188, 0.8844, 0.1729, 0.8844, 0.1729, 0.9172, 0.7709, 0.7936, 0.7557, 0.7929, 0.7417, 0.8107, 0.7517, 0.8292, 0.7724, 0.83, 0.7837, 0.8122, 0.08551, 0.9181, 0.08551, 0.9242, 0.095, 0.9296, 0.09933, 0.9261, 0.09933, 0.9261, 0.095, 0.9296, 0.095, 0.9406, 0.09933, 0.942, 0.09933, 0.942, 0.095, 0.9406, 0.08551, 0.9461, 0.08551, 0.95, 0.08551, 0.95, 0.08551, 0.9461, 0.07602, 0.9406, 0.0717, 0.942, 0.0717, 0.942, 0.07602, 0.9406, 0.07602, 0.9296, 0.0717, 0.9261, 0.0717, 0.9261, 0.07602, 0.9296, 0.08551, 0.9242, 0.08551, 0.9181, 0.7521, 0.9316, 0.7521, 0.9619, 0.7608, 0.9619, 0.7615, 0.9316, 0.784, 0.9619, 0.7732, 0.9316, 0.7631, 0.9316, 0.773, 0.9619, 0.8908, 0.9143, 0.89, 0.8839, 0.8813, 0.8839, 0.8813, 0.9143, 0.8813, 0.9143, 0.8813, 0.8839, 0.8726, 0.8839, 0.8718, 0.9143, 0.7967, 0.9619, 0.8067, 0.9316, 0.7966, 0.9316, 0.7858, 0.9619, 0.7426, 0.9316, 0.7433, 0.9619, 0.7521, 0.9619, 0.7521, 0.9316, 0.8229, 0.7947, 0.8115, 0.7933, 0.8115, 0.8118, 0.8182, 0.8118, 0.929, 0.8184, 0.9223, 0.8184, 0.9223, 0.8362, 0.9337, 0.8348, 0.8826, 0.8267, 0.8944, 0.8209, 0.8834, 0.8035, 0.8826, 0.8166, 0.89, 0.8839, 0.8908, 0.8739, 0.8705, 0.8739, 0.8813, 0.8839, 0.8739, 0.8116, 0.8631, 0.8042, 0.8533, 0.8224, 0.8651, 0.8166, 0.8651, 0.8166, 0.8533, 0.8224, 0.8671, 0.8388, 0.8651, 0.8267, 0.8651, 0.8267, 0.8671, 0.8388, 0.8819, 0.8381, 0.8739, 0.8318, 0.8739, 0.8318, 0.8819, 0.8381, 0.8944, 0.8209, 0.8826, 0.8267, 0.7724, 0.83, 0.805, 0.8734, 0.8099, 0.8628, 0.7837, 0.8122, 0.8115, 0.8118, 0.8116, 0.8625, 0.8148, 0.8625, 0.8182, 0.8118, 0.7517, 0.8292, 0.756, 0.8965, 0.765, 0.8969, 0.7724, 0.83, 0.929, 0.8184, 0.9256, 0.7709, 0.9225, 0.7709, 0.9223, 0.8184, 0.7417, 0.8107, 0.7133, 0.8582, 0.7176, 0.8692, 0.7517, 0.8292, 0.7709, 0.7936, 0.7691, 0.7602, 0.7623, 0.7599, 0.7557, 0.7929, 0.8039, 0.8733, 0.7686, 0.8733, 0.7676, 0.8097, 0.7999, 0.8097, 0.8425, 0.7586, 0.9039, 0.7586, 0.8979, 0.8221, 0.8486, 0.8221, 0.8061, 0.7586, 0.8413, 0.7586, 0.8374, 0.8221, 0.8051, 0.8221, 0.959, 0.9617, 0.9248, 0.9617, 0.9248, 0.8982, 0.9523, 0.8982, 0.9248, 0.9617, 0.8906, 0.9617, 0.8974, 0.8982, 0.9248, 0.8982, 0.7999, 0.8097, 0.7676, 0.8097, 0.7696, 0.7855, 0.7931, 0.7855, 0.8486, 0.8221, 0.8979, 0.8221, 0.8911, 0.8463, 0.8553, 0.8463, 0.8051, 0.8221, 0.8374, 0.8221, 0.8306, 0.8463, 0.8071, 0.8463, 0.9523, 0.8982, 0.9248, 0.8982, 0.9248, 0.874, 0.9448, 0.874, 0.9248, 0.8982, 0.8974, 0.8982, 0.9049, 0.874, 0.9248, 0.874, 0.7931, 0.7855, 0.7696, 0.7855, 0.7699, 0.7655, 0.7772, 0.7655, 0.8553, 0.8463, 0.8911, 0.8463, 0.8788, 0.8663, 0.8677, 0.8663, 0.8071, 0.8463, 0.8306, 0.8463, 0.8147, 0.8663, 0.8074, 0.8663, 0.8168, 0.874, 0.8313, 0.894, 0.8054, 0.894, 0.8009, 0.8878, 0.8313, 0.894, 0.8168, 0.9139, 0.8009, 0.9002, 0.8054, 0.894, 0.8677, 0.8663, 0.8788, 0.8663, 0.8732, 0.8733, 0.7309, 0.2323, 0.7701, 0.2323, 0.7701, 0.2572, 0.7309, 0.2572, 0.8791, 0.1295, 0.9572, 0.1295, 0.9572, 0.1571, 0.8791, 0.1571, 0.8121, 0.07973, 0.7377, 0.0773, 0.7403, 0.04975, 0.8131, 0.05488, 0.8969, 0.1161, 0.8241, 0.1213, 0.8214, 0.0937, 0.8958, 0.09127, 0.8545, 0.1882, 0.8545, 0.149, 0.8777, 0.149, 0.8777, 0.1882, 0.7309, 0.1286, 0.735, 0.1049, 0.7884, 0.1035, 0.7652, 0.1207, 0.8791, 0.1846, 0.9572, 0.1846, 0.9572, 0.2084, 0.8791, 0.2084, 0.8721, 0.0675, 0.8188, 0.06615, 0.8147, 0.04238, 0.8489, 0.05033, 0.8112, 0.2076, 0.8112, 0.1295, 0.8189, 0.1295, 0.8189, 0.2076, 0.8131, 0.05488, 0.7403, 0.04975, 0.748, 0.04238, 0.779, 0.04238, 0.7461, 0.1882, 0.7461, 0.149, 0.7802, 0.149, 0.7802, 0.1882, 0.8317, 0.1286, 0.8241, 0.1213, 0.8969, 0.1161, 0.8628, 0.1286, 0.7309, 0.2085, 0.7701, 0.2085, 0.7701, 0.2323, 0.7309, 0.2323, 0.7884, 0.1035, 0.735, 0.1049, 0.7377, 0.0773, 0.8121, 0.07973, 0.8791, 0.1571, 0.9572, 0.1571, 0.9572, 0.1846, 0.8791, 0.1846, 0.8958, 0.09127, 0.8214, 0.0937, 0.8188, 0.06615, 0.8721, 0.0675])
me_geo_hen.materials.append(mat_lambert2sg_001)
me_geo_hen.use_remesh_preserve_volume = False
me_geo_hen.use_remesh_preserve_attributes = False
me_geo_hen.use_mirror_vertex_groups = False
me_geo_hen.update()
me_geo_hen.normals_split_custom_set([tuple(v) for v in zip(*[iter([-0.003119, -0.9111, 0.4123, -0.003119, -0.9111, 0.4123, -0.003119, -0.9111, 0.4123, -0.003119, -0.9111, 0.4123, 0.3177, -0.4871, 0.8135, 0.3177, -0.4871, 0.8135, 0.3177, -0.4871, 0.8135, 0.3177, -0.4871, 0.8135, 0.319, -0.7008, 0.6381, 0.319, -0.7008, 0.6381, 0.319, -0.7008, 0.6381, 0.319, -0.7008, 0.6381, 0.5063, -0.1057, 0.8558, 0.5063, -0.1057, 0.8558, 0.5063, -0.1057, 0.8558, 0.5063, -0.1057, 0.8558, 0.5063, 0.152, 0.8488, 0.5063, 0.152, 0.8488, 0.5063, 0.152, 0.8488, 0.5063, 0.152, 0.8488, 0.4502, -0.006126, -0.8929, 0.4502, -0.006126, -0.8929, 0.4502, -0.006126, -0.8929, 0.4502, -0.006126, -0.8929, 0.7909, -0.03604, -0.6109, 0.7909, -0.03604, -0.6109, 0.7909, -0.03604, -0.6109, 0.7909, -0.03604, -0.6109, 0.2742, -0.3584, -0.8924, 0.2742, -0.3584, -0.8924, 0.2742, -0.3584, -0.8924, 0.2742, -0.3584, -0.8924, 0.8926, -0.4158, -0.1744, 0.8926, -0.4158, -0.1744, 0.8926, -0.4158, -0.1744, 0.8926, -0.4158, -0.1744, -0.2782, -0.5219, -0.8064, -0.2782, -0.5219, -0.8064, -0.2782, -0.5219, -0.8064, -0.2782, -0.5219, -0.8064, -0.3177, -0.4871, 0.8135, -0.3177, -0.4871, 0.8135, -0.3177, -0.4871, 0.8135, -0.3177, -0.4871, 0.8135, -0.319, -0.7008, 0.6381, -0.319, -0.7008, 0.6381, -0.319, -0.7008, 0.6381, -0.319, -0.7008, 0.6381, -0.5063, -0.1057, 0.8558, -0.5063, -0.1057, 0.8558, -0.5063, -0.1057, 0.8558, -0.5063, -0.1057, 0.8558, -0.5063, 0.152, 0.8488, -0.5063, 0.152, 0.8488, -0.5063, 0.152, 0.8488, -0.5063, 0.152, 0.8488, -0.4502, -0.006126, -0.8929, -0.4502, -0.006126, -0.8929, -0.4502, -0.006126, -0.8929, -0.4502, -0.006126, -0.8929, -0.7909, -0.03604, -0.6109, -0.7909, -0.03604, -0.6109, -0.7909, -0.03604, -0.6109, -0.7909, -0.03604, -0.6109, -0.2742, -0.3584, -0.8924, -0.2742, -0.3584, -0.8924, -0.2742, -0.3584, -0.8924, -0.2742, -0.3584, -0.8924, -0.8926, -0.4158, -0.1744, -0.8926, -0.4158, -0.1744, -0.8926, -0.4158, -0.1744, -0.8926, -0.4158, -0.1744, 0.2782, -0.5219, -0.8064, 0.2782, -0.5219, -0.8064, 0.2782, -0.5219, -0.8064, 0.2782, -0.5219, -0.8064, -0.6484, 0.583, 0.4895, -0.6484, 0.583, 0.4895, -0.6484, 0.583, 0.4895, -0.6484, 0.583, 0.4895, 0.1389, 0.7228, -0.6769, 0.1389, 0.7228, -0.6769, 0.1389, 0.7228, -0.6769, 0.1389, 0.7228, -0.6769, 0.6485, -0.583, -0.4895, 0.6485, -0.583, -0.4895, 0.6485, -0.583, -0.4895, 0.6485, -0.583, -0.4895, -0.1389, -0.7228, 0.677, -0.1389, -0.7228, 0.677, -0.1389, -0.7228, 0.677, -0.1389, -0.7228, 0.677, 0.7485, 0.371, 0.5497, 0.7485, 0.371, 0.5497, 0.7485, 0.371, 0.5497, 0.7485, 0.371, 0.5497, 0.6484, 0.583, 0.4895, 0.6484, 0.583, 0.4895, 0.6484, 0.583, 0.4895, 0.6484, 0.583, 0.4895, -0.1389, 0.7228, -0.6769, -0.1389, 0.7228, -0.6769, -0.1389, 0.7228, -0.6769, -0.1389, 0.7228, -0.6769, -0.6485, -0.583, -0.4894, -0.6485, -0.583, -0.4894, -0.6485, -0.583, -0.4894, -0.6485, -0.583, -0.4894, 0.1389, -0.7228, 0.677, 0.1389, -0.7228, 0.677, 0.1389, -0.7228, 0.677, 0.1389, -0.7228, 0.677, -0.7485, 0.3709, 0.5497, -0.7485, 0.3709, 0.5497, -0.7485, 0.3709, 0.5497, -0.7485, 0.3709, 0.5497, 0.0, 1.0, 1.16e-07, 0.0, 1.0, 1.16e-07, 0.0, 1.0, 1.16e-07, 0.0, 1.0, 1.16e-07, 0.0, 1.0, 1.16e-07, 0.0, 1.0, 1.16e-07, 0.907, 0.0187, 0.4207, 0.907, 0.0187, 0.4207, 0.907, 0.0187, 0.4207, 0.907, 0.0187, 0.4207, -0.04816, 0.02368, 0.9986, -0.04816, 0.02368, 0.9986, -0.04816, 0.02368, 0.9986, -0.04816, 0.02368, 0.9986, -0.9301, 0.01835, 0.3668, -0.9301, 0.01835, 0.3668, -0.9301, 0.01835, 0.3668, -0.9301, 0.01835, 0.3668, 0.04888, 0.02367, -0.9985, 0.04888, 0.02367, -0.9985, 0.04888, 0.02367, -0.9985, 0.04888, 0.02367, -0.9985, 0.1371, 0.987, 0.08363, 0.1371, 0.987, 0.08363, 0.1371, 0.987, 0.08363, 0.1371, 0.987, 0.08363, -0.7999, 0.005088, 0.6002, -0.7999, 0.005088, 0.6002, -0.7999, 0.005088, 0.6002, -0.7999, 0.005088, 0.6002, -0.004688, 0.9928, 0.1195, -0.004688, 0.9928, 0.1195, -0.004688, 0.9928, 0.1195, -0.004688, 0.9928, 0.1195, -0.9978, 0.01475, 0.06432, -0.9978, 0.01475, 0.06432, -0.9978, 0.01475, 0.06432, -0.9978, 0.01475, 0.06432, 0.9938, 0.01438, 0.11, 0.9938, 0.01438, 0.11, 0.9938, 0.01438, 0.11, 0.9938, 0.01438, 0.11, -0.1473, 0.9861, 0.07668, -0.1473, 0.9861, 0.07668, -0.1473, 0.9861, 0.07668, -0.1473, 0.9861, 0.07668, 0.7609, 0.004915, 0.6488, 0.7609, 0.004915, 0.6488, 0.7609, 0.004915, 0.6488, 0.7609, 0.004915, 0.6488, 0.02141, 0.899, -0.4374, 0.02141, 0.899, -0.4374, 0.02141, 0.899, -0.4374, 0.02141, 0.899, -0.4374, 0.9984, 0.01062, -0.05498, 0.9984, 0.01062, -0.05498, 0.9984, 0.01062, -0.05498, 0.9984, 0.01062, -0.05498, -0.9806, 0.01613, -0.1953, -0.9806, 0.01613, -0.1953, -0.9806, 0.01613, -0.1953, -0.9806, 0.01613, -0.1953, 0.0, 1.0, 1.16e-07, 0.0, 1.0, 1.16e-07, 0.0, 1.0, 1.16e-07, 0.0, 1.0, 1.16e-07, 0.0, 1.0, 1.16e-07, 0.0, 1.0, 1.16e-07, -0.907, 0.0187, 0.4207, -0.907, 0.0187, 0.4207, -0.907, 0.0187, 0.4207, -0.907, 0.0187, 0.4207, 0.04816, 0.02368, 0.9986, 0.04816, 0.02368, 0.9986, 0.04816, 0.02368, 0.9986, 0.04816, 0.02368, 0.9986, 0.9301, 0.01835, 0.3668, 0.9301, 0.01835, 0.3668, 0.9301, 0.01835, 0.3668, 0.9301, 0.01835, 0.3668, -0.04888, 0.02367, -0.9985, -0.04888, 0.02367, -0.9985, -0.04888, 0.02367, -0.9985, -0.04888, 0.02367, -0.9985, -0.1371, 0.987, 0.08363, -0.1371, 0.987, 0.08363, -0.1371, 0.987, 0.08363, -0.1371, 0.987, 0.08363, 0.7999, 0.005088, 0.6002, 0.7999, 0.005088, 0.6002, 0.7999, 0.005088, 0.6002, 0.7999, 0.005088, 0.6002, 0.004688, 0.9928, 0.1195, 0.004688, 0.9928, 0.1195, 0.004688, 0.9928, 0.1195, 0.004688, 0.9928, 0.1195, 0.9978, 0.01475, 0.06432, 0.9978, 0.01475, 0.06432, 0.9978, 0.01475, 0.06432, 0.9978, 0.01475, 0.06432, -0.9938, 0.01438, 0.11, -0.9938, 0.01438, 0.11, -0.9938, 0.01438, 0.11, -0.9938, 0.01438, 0.11, 0.1473, 0.9861, 0.07668, 0.1473, 0.9861, 0.07668, 0.1473, 0.9861, 0.07668, 0.1473, 0.9861, 0.07668, -0.7609, 0.004915, 0.6488, -0.7609, 0.004915, 0.6488, -0.7609, 0.004915, 0.6488, -0.7609, 0.004915, 0.6488, -0.02141, 0.899, -0.4374, -0.02141, 0.899, -0.4374, -0.02141, 0.899, -0.4374, -0.02141, 0.899, -0.4374, -0.9984, 0.01062, -0.05498, -0.9984, 0.01062, -0.05498, -0.9984, 0.01062, -0.05498, -0.9984, 0.01062, -0.05498, 0.9806, 0.01613, -0.1953, 0.9806, 0.01613, -0.1953, 0.9806, 0.01613, -0.1953, 0.9806, 0.01613, -0.1953, 3.92e-07, 0.1509, -0.9886, 3.92e-07, 0.1509, -0.9886, 3.92e-07, 0.1509, -0.9886, 3.92e-07, 0.1509, -0.9886, 3.92e-07, 0.1509, -0.9886, -0.7061, -0.1814, 0.6845, -0.7061, -0.1814, 0.6845, -0.7061, -0.1814, 0.6845, 0.7061, -0.1814, 0.6845, 0.7061, -0.1814, 0.6845, 0.7061, -0.1814, 0.6845, 0.2947, 0.3724, 0.88, 0.2947, 0.3724, 0.88, 0.2947, 0.3724, 0.88, -0.2947, 0.3724, 0.88, -0.2947, 0.3724, 0.88, -0.2947, 0.3724, 0.88, 0.0, -0.1543, 0.988, 0.0, -0.1543, 0.988, 0.0, -0.1543, 0.988, 0.0, -0.1543, 0.988, 0.0, 0.5281, -0.8492, 0.0, 0.5281, -0.8492, 0.0, 0.5281, -0.8492, 0.0, 0.5281, -0.8492, -0.001251, -0.2301, 0.9732, -0.001251, -0.2301, 0.9732, -0.0004011, -0.04859, 0.9988, -0.0003992, -0.04708, 0.9989, 0.9919, -0.06204, 0.1106, 0.9924, -0.06141, 0.1071, 0.9923, -0.06144, 0.1071, 0.9919, -0.06204, 0.1106, 9.946e-05, -0.5648, -0.8252, 0.0001005, -0.5665, -0.824, 0.0003032, -0.7657, -0.6432, 0.0003032, -0.7657, -0.6432, -0.9908, -0.07669, 0.1118, -0.9907, -0.07723, 0.1121, -0.9886, -0.09035, 0.12, -0.9886, -0.09035, 0.12, -0.0003992, -0.04708, 0.9989, -0.0004011, -0.04859, 0.9988, 0.0, 0.05044, 0.9987, 0.0, 0.05044, 0.9987, 0.9923, -0.06144, 0.1071, 0.9924, -0.06141, 0.1071, 0.9925, -0.06125, 0.1058, 0.9925, -0.06125, 0.1058, 0.0, -0.4638, -0.8859, 0.0, -0.4638, -0.8859, 0.0001005, -0.5665, -0.824, 9.946e-05, -0.5648, -0.8252, -0.9913, -0.07319, 0.1096, -0.9913, -0.07319, 0.1096, -0.9907, -0.07723, 0.1121, -0.9908, -0.07669, 0.1118, 0.3683, 0.7932, -0.485, 0.3724, 0.7857, -0.4939, 0.3908, 0.7644, -0.5128, 0.3845, 0.7692, -0.5104, 0.3256, -0.5853, 0.7425, 0.3256, -0.5853, 0.7425, 0.3564, -0.6765, 0.6445, 0.3533, -0.667, 0.656, 0.8257, -0.2437, 0.5088, 0.8315, -0.229, 0.5062, 0.8999, -0.2252, 0.3735, 0.8851, -0.2193, 0.4104, 0.9045, 0.4133, 0.1049, 0.9052, 0.4208, 0.05895, 0.8888, 0.4577, -0.02448, 0.8961, 0.4438, -0.004211, 0.3845, 0.7692, -0.5104, 0.3908, 0.7644, -0.5128, 0.4255, 0.6461, -0.6337, 0.4235, 0.6852, -0.5926, 0.3533, -0.667, 0.656, 0.3564, -0.6765, 0.6445, 0.3769, -0.4942, 0.7834, 0.3788, -0.5216, 0.7645, 0.8851, -0.2193, 0.4104, 0.8999, -0.2252, 0.3735, 0.912, -0.0709, 0.4041, 0.9226, -0.1268, 0.3643, 0.8961, 0.4438, -0.004211, 0.8888, 0.4577, -0.02448, 0.8934, 0.4097, -0.1842, 0.8874, 0.4461, -0.1167, 0.4154, 0.4803, -0.7725, 0.41, 0.479, -0.7762, 0.3906, 0.4741, -0.7891, 0.3906, 0.4741, -0.7891, 0.2996, 0.06238, 0.952, 0.2983, 0.08362, 0.9508, 0.2812, 0.2722, 0.9202, 0.2812, 0.2722, 0.9202, 0.7973, 0.2427, 0.5527, 0.7642, 0.3199, 0.56, 0.6835, 0.4649, 0.5628, 0.6835, 0.4649, 0.5628, 0.8781, 0.3874, -0.281, 0.8396, 0.5067, -0.1955, 0.7776, 0.6208, -0.09974, 0.7776, 0.6208, -0.09974, 0.3769, 0.2693, -0.8862, 0.3769, 0.2693, -0.8862, 0.383, 0.2895, -0.8772, 0.383, 0.2896, -0.8772, 0.3526, 0.1932, 0.9156, 0.3526, 0.1932, 0.9156, 0.3586, 0.165, 0.9188, 0.3592, 0.1624, 0.919, 0.8737, 0.2443, 0.4207, 0.8737, 0.2443, 0.4207, 0.8819, 0.2196, 0.4172, 0.883, 0.2162, 0.4166, 0.8999, 0.2864, -0.3288, 0.8999, 0.2864, -0.3288, 0.9057, 0.2715, -0.3257, 0.9059, 0.2709, -0.3255, 0.383, 0.2896, -0.8772, 0.383, 0.2895, -0.8772, 0.3977, 0.4265, -0.8123, 0.3978, 0.4283, -0.8114, 0.3592, 0.1624, 0.919, 0.3586, 0.165, 0.9188, 0.3731, 0.0502, 0.9264, 0.3733, 0.0545, 0.9261, 0.883, 0.2162, 0.4166, 0.8819, 0.2196, 0.4172, 0.9065, 0.117, 0.4057, 0.906, 0.1198, 0.4059, 0.9059, 0.2709, -0.3255, 0.9057, 0.2715, -0.3257, 0.9156, 0.2749, -0.2935, 0.9157, 0.2754, -0.2927, 0.3978, 0.4283, -0.8114, 0.3977, 0.4265, -0.8123, 0.3904, 0.7974, -0.4602, 0.3903, 0.7994, -0.4567, 0.3733, 0.0545, 0.9261, 0.3731, 0.0502, 0.9264, 0.3563, -0.1638, 0.9199, 0.3563, -0.1638, 0.9199, 0.906, 0.1198, 0.4059, 0.9065, 0.117, 0.4057, 0.9054, -0.1694, 0.3894, 0.9067, -0.1645, 0.3883, 0.9157, 0.2754, -0.2927, 0.9156, 0.2749, -0.2935, 0.9225, 0.3636, -0.1298, 0.9224, 0.3645, -0.1277, 0.3903, 0.7994, -0.4567, 0.3904, 0.7974, -0.4602, 0.384, 0.9229, -0.0285, 0.3843, 0.9223, -0.04067, 0.9067, -0.1645, 0.3883, 0.9054, -0.1694, 0.3894, 0.8336, -0.2164, 0.5082, 0.8413, -0.2181, 0.4947, 0.9224, 0.3645, -0.1277, 0.9225, 0.3636, -0.1298, 0.896, 0.3961, 0.2008, 0.9011, 0.3982, 0.1715, 0.3843, 0.9223, -0.04067, 0.384, 0.9229, -0.0285, 0.2863, 0.7508, 0.5952, 0.2863, 0.7508, 0.5952, 0.8413, -0.2181, 0.4947, 0.8336, -0.2164, 0.5082, 0.7417, -0.1953, 0.6416, 0.7417, -0.1953, 0.6416, 0.9011, 0.3982, 0.1715, 0.896, 0.3961, 0.2008, 0.7161, 0.318, 0.6214, 0.7161, 0.318, 0.6214, 0.1816, 0.462, 0.8681, -1.117e-07, 0.4699, 0.8827, -1.184e-07, 0.4699, 0.8827, 0.1816, 0.462, 0.8681, 1.489e-07, -0.4212, 0.907, 0.1816, -0.4142, 0.8919, 0.1816, -0.4142, 0.8919, 1.499e-07, -0.4212, 0.907, 0.9052, 0.4208, 0.05895, 0.9045, 0.4133, 0.1049, 0.9206, 0.3903, 0.009511, 0.9171, 0.3955, 0.05078, 0.8315, -0.229, 0.5062, 0.8257, -0.2437, 0.5088, 0.9222, -0.3495, 0.1653, 0.9052, -0.3283, 0.2699, 0.2465, -0.6397, 0.728, 0.0, -0.6601, 0.7512, 0.0, -0.6601, 0.7512, 0.2465, -0.6397, 0.728, 0.3724, 0.7857, -0.4939, 0.3683, 0.7932, -0.485, 0.3788, 0.9021, -0.2066, 0.3777, 0.8901, -0.2552, 0.9171, 0.3955, 0.05078, 0.9206, 0.3903, 0.009511, 0.9213, 0.3872, -0.03568, 0.9213, 0.3873, -0.0356, 0.9052, -0.3283, 0.2699, 0.9222, -0.3495, 0.1653, 0.9265, -0.3579, -0.116, 0.924, -0.3546, -0.1431, 0.2086, -0.9761, 0.0605, 0.0, -0.9981, 0.06186, 5.363e-09, -0.9599, -0.2803, 0.2622, -0.9253, -0.274, 0.3777, 0.8901, -0.2552, 0.3788, 0.9021, -0.2066, 0.3847, 0.9211, 0.05978, 0.3847, 0.9208, 0.06441, 0.9213, 0.3873, -0.0356, 0.9213, 0.3872, -0.03568, 0.9085, 0.4029, -0.1108, 0.9013, 0.4078, -0.146, 0.924, -0.3546, -0.1431, 0.9265, -0.3579, -0.116, 0.8819, -0.3075, -0.3574, 0.8692, -0.2923, -0.3988, 0.2622, -0.9253, -0.274, 5.363e-09, -0.9599, -0.2803, 0.2897, -0.7547, -0.5887, 0.2908, -0.7401, -0.6064, 0.3847, 0.9208, 0.06441, 0.3847, 0.9211, 0.05978, 0.3805, 0.9192, 0.1017, 0.3801, 0.9208, 0.08761, 0.9013, 0.4078, -0.146, 0.9085, 0.4029, -0.1108, 0.8315, 0.4254, -0.3573, 0.796, 0.4255, -0.4305, 0.8692, -0.2923, -0.3988, 0.8819, -0.3075, -0.3574, 0.7683, -0.1994, -0.6082, 0.7683, -0.1994, -0.6082, 0.2908, -0.7401, -0.6064, 0.2897, -0.7547, -0.5887, 0.2934, -0.5641, -0.7718, 0.2934, -0.5641, -0.7718, 0.3801, 0.9208, 0.08761, 0.3805, 0.9192, 0.1017, 0.3726, 0.927, -0.04199, 0.3741, 0.9271, -0.02319, 0.796, 0.4255, -0.4305, 0.8315, 0.4254, -0.3573, 0.7162, 0.4182, -0.5587, 0.7162, 0.4182, -0.5587, 0.2566, -0.194, -0.9468, -5.03e-08, -0.2008, -0.9796, -4.224e-08, -0.2008, -0.9796, 0.2566, -0.194, -0.9468, 0.3741, 0.9271, -0.02319, 0.3726, 0.927, -0.04199, 0.3823, 0.9165, 0.1175, 0.3839, 0.9052, 0.1822, 0.4235, 0.6852, -0.5926, 0.4255, 0.6461, -0.6337, 0.41, 0.479, -0.7762, 0.4154, 0.4803, -0.7725, 0.3788, -0.5216, 0.7645, 0.3769, -0.4942, 0.7834, 0.2983, 0.08362, 0.9508, 0.2996, 0.06238, 0.952, 0.9226, -0.1268, 0.3643, 0.912, -0.0709, 0.4041, 0.7642, 0.3199, 0.56, 0.7973, 0.2427, 0.5527, 0.8874, 0.4461, -0.1167, 0.8934, 0.4097, -0.1842, 0.8396, 0.5067, -0.1955, 0.8781, 0.3874, -0.281, 0.856, 0.4537, -0.2476, 0.856, 0.4537, -0.2476, 0.9031, 0.4178, 0.09932, 0.8885, 0.3856, 0.2487, 0.3839, 0.9052, 0.1822, 0.3823, 0.9165, 0.1175, 0.3064, 0.7936, 0.5256, 0.2991, 0.789, 0.5367, 0.05192, 0.5716, -0.8189, 0.01681, 0.6473, -0.7621, 1.672e-07, 0.637, -0.7709, 6.97e-08, 0.5724, -0.82, -6.507e-08, 0.6976, -0.7165, 1.672e-07, 0.637, -0.7709, 0.01681, 0.6473, -0.7621, -0.008609, 0.6976, -0.7165, 0.8885, 0.3856, 0.2487, 0.9031, 0.4178, 0.09932, 0.8118, 0.3068, 0.4968, 0.8118, 0.3068, 0.4968, 0.2991, 0.789, 0.5367, 0.3064, 0.7936, 0.5256, 0.2625, 0.7642, 0.5891, 0.2625, 0.7642, 0.5891, -0.3683, 0.7932, -0.485, -0.3845, 0.7692, -0.5104, -0.3908, 0.7644, -0.5128, -0.3724, 0.7857, -0.4939, -0.3256, -0.5853, 0.7425, -0.3533, -0.667, 0.656, -0.3564, -0.6765, 0.6445, -0.3256, -0.5853, 0.7425, -0.8257, -0.2437, 0.5088, -0.8851, -0.2193, 0.4104, -0.8999, -0.2252, 0.3735, -0.8314, -0.229, 0.5062, -0.9045, 0.4133, 0.1049, -0.8961, 0.4438, -0.004211, -0.8888, 0.4577, -0.02448, -0.9052, 0.4208, 0.05895, -0.3845, 0.7692, -0.5104, -0.4235, 0.6852, -0.5926, -0.4255, 0.6461, -0.6337, -0.3908, 0.7644, -0.5128, -0.3533, -0.667, 0.656, -0.3788, -0.5216, 0.7645, -0.3769, -0.4942, 0.7834, -0.3564, -0.6765, 0.6445, -0.8851, -0.2193, 0.4104, -0.9226, -0.1268, 0.3643, -0.912, -0.0709, 0.4041, -0.8999, -0.2252, 0.3735, -0.8961, 0.4438, -0.004211, -0.8874, 0.4461, -0.1167, -0.8934, 0.4097, -0.1842, -0.8888, 0.4577, -0.02448, -0.4154, 0.4803, -0.7725, -0.3906, 0.4741, -0.7891, -0.3906, 0.4741, -0.7891, -0.41, 0.479, -0.7762, -0.2996, 0.06238, 0.952, -0.2812, 0.2722, 0.9202, -0.2812, 0.2722, 0.9202, -0.2983, 0.08362, 0.9508, -0.7973, 0.2427, 0.5527, -0.6835, 0.4649, 0.5628, -0.6835, 0.4649, 0.5628, -0.7642, 0.3199, 0.56, -0.8781, 0.3874, -0.281, -0.7776, 0.6208, -0.09974, -0.7776, 0.6208, -0.09974, -0.8396, 0.5067, -0.1955, -0.3769, 0.2693, -0.8862, -0.383, 0.2896, -0.8772, -0.383, 0.2895, -0.8772, -0.3769, 0.2693, -0.8862, -0.3526, 0.1932, 0.9156, -0.3592, 0.1624, 0.919, -0.3586, 0.165, 0.9188, -0.3526, 0.1932, 0.9156, -0.8737, 0.2443, 0.4207, -0.883, 0.2162, 0.4166, -0.8819, 0.2196, 0.4171, -0.8737, 0.2443, 0.4207, -0.8999, 0.2864, -0.3288, -0.9058, 0.2711, -0.3256, -0.9056, 0.2716, -0.3257, -0.8999, 0.2864, -0.3288, -0.383, 0.2896, -0.8772, -0.3978, 0.4283, -0.8114, -0.3977, 0.4265, -0.8123, -0.383, 0.2895, -0.8772, -0.3592, 0.1624, 0.919, -0.3733, 0.0545, 0.9261, -0.3731, 0.0502, 0.9264, -0.3586, 0.165, 0.9188, -0.883, 0.2162, 0.4166, -0.906, 0.1198, 0.4059, -0.9065, 0.117, 0.4057, -0.8819, 0.2196, 0.4171, -0.9058, 0.2711, -0.3256, -0.9157, 0.2754, -0.2927, -0.9156, 0.2749, -0.2935, -0.9056, 0.2716, -0.3257, -0.3978, 0.4283, -0.8114, -0.3903, 0.7994, -0.4567, -0.3904, 0.7974, -0.4602, -0.3977, 0.4265, -0.8123, -0.3733, 0.0545, 0.9261, -0.3563, -0.1638, 0.9199, -0.3563, -0.1638, 0.9199, -0.3731, 0.0502, 0.9264, -0.906, 0.1198, 0.4059, -0.9067, -0.1645, 0.3883, -0.9054, -0.1693, 0.3894, -0.9065, 0.117, 0.4057, -0.9157, 0.2754, -0.2927, -0.9224, 0.3645, -0.1277, -0.9225, 0.3636, -0.1298, -0.9156, 0.2749, -0.2935, -0.3903, 0.7994, -0.4567, -0.3843, 0.9223, -0.04067, -0.384, 0.9229, -0.0285, -0.3904, 0.7974, -0.4602, -0.9067, -0.1645, 0.3883, -0.8413, -0.2181, 0.4947, -0.8336, -0.2164, 0.5082, -0.9054, -0.1693, 0.3894, -0.9224, 0.3645, -0.1277, -0.9011, 0.3982, 0.1715, -0.896, 0.3961, 0.2008, -0.9225, 0.3636, -0.1298, -0.3843, 0.9223, -0.04067, -0.2863, 0.7508, 0.5952, -0.2863, 0.7508, 0.5952, -0.384, 0.9229, -0.0285, -0.8413, -0.2181, 0.4947, -0.7417, -0.1953, 0.6416, -0.7417, -0.1953, 0.6416, -0.8336, -0.2164, 0.5082, -0.9011, 0.3982, 0.1715, -0.7161, 0.318, 0.6214, -0.7161, 0.318, 0.6214, -0.896, 0.3961, 0.2008, -0.1816, 0.462, 0.8681, -0.1816, 0.462, 0.8681, -1.184e-07, 0.4699, 0.8827, -1.117e-07, 0.4699, 0.8827, 1.489e-07, -0.4212, 0.907, 1.499e-07, -0.4212, 0.907, -0.1816, -0.4142, 0.8919, -0.1816, -0.4142, 0.8919, -0.9052, 0.4208, 0.05895, -0.9171, 0.3955, 0.05078, -0.9206, 0.3903, 0.009511, -0.9045, 0.4133, 0.1049, -0.8314, -0.229, 0.5062, -0.9052, -0.3283, 0.2699, -0.9222, -0.3495, 0.1653, -0.8257, -0.2437, 0.5088, -0.2465, -0.6397, 0.728, -0.2465, -0.6397, 0.728, 0.0, -0.6601, 0.7512, 0.0, -0.6601, 0.7512, -0.3724, 0.7857, -0.4939, -0.3777, 0.8901, -0.2552, -0.3788, 0.9021, -0.2066, -0.3683, 0.7932, -0.485, -0.9171, 0.3955, 0.05078, -0.9213, 0.3873, -0.0356, -0.9213, 0.3872, -0.03568, -0.9206, 0.3903, 0.009511, -0.9052, -0.3283, 0.2699, -0.924, -0.3546, -0.1431, -0.9265, -0.3579, -0.116, -0.9222, -0.3495, 0.1653, -0.2086, -0.9761, 0.0605, -0.2622, -0.9253, -0.274, 5.363e-09, -0.9599, -0.2803, 0.0, -0.9981, 0.06186, -0.3777, 0.8901, -0.2552, -0.3847, 0.9208, 0.06441, -0.3847, 0.9211, 0.05978, -0.3788, 0.9021, -0.2066, -0.9213, 0.3873, -0.0356, -0.9013, 0.4078, -0.146, -0.9085, 0.4029, -0.1108, -0.9213, 0.3872, -0.03568, -0.924, -0.3546, -0.1431, -0.8692, -0.2923, -0.3988, -0.8819, -0.3075, -0.3574, -0.9265, -0.3579, -0.116, -0.2622, -0.9253, -0.274, -0.2908, -0.7401, -0.6064, -0.2897, -0.7547, -0.5887, 5.363e-09, -0.9599, -0.2803, -0.3847, 0.9208, 0.06441, -0.3801, 0.9208, 0.08761, -0.3805, 0.9192, 0.1017, -0.3847, 0.9211, 0.05978, -0.9013, 0.4078, -0.146, -0.796, 0.4255, -0.4305, -0.8315, 0.4254, -0.3573, -0.9085, 0.4029, -0.1108, -0.8692, -0.2923, -0.3988, -0.7683, -0.1994, -0.6082, -0.7683, -0.1994, -0.6082, -0.8819, -0.3075, -0.3574, -0.2908, -0.7401, -0.6064, -0.2934, -0.5641, -0.7718, -0.2934, -0.5641, -0.7718, -0.2897, -0.7547, -0.5887, -0.3801, 0.9208, 0.08761, -0.3741, 0.9271, -0.02319, -0.3726, 0.927, -0.04199, -0.3805, 0.9192, 0.1017, -0.796, 0.4255, -0.4305, -0.7162, 0.4182, -0.5587, -0.7162, 0.4182, -0.5587, -0.8315, 0.4254, -0.3573, -0.2566, -0.194, -0.9468, -0.2566, -0.194, -0.9468, -4.224e-08, -0.2008, -0.9796, -5.03e-08, -0.2008, -0.9796, -0.3741, 0.9271, -0.02319, -0.3839, 0.9052, 0.1822, -0.3823, 0.9165, 0.1175, -0.3726, 0.927, -0.04199, -0.4235, 0.6852, -0.5926, -0.4154, 0.4803, -0.7725, -0.41, 0.479, -0.7762, -0.4255, 0.6461, -0.6337, -0.3788, -0.5216, 0.7645, -0.2996, 0.06238, 0.952, -0.2983, 0.08362, 0.9508, -0.3769, -0.4942, 0.7834, -0.9226, -0.1268, 0.3643, -0.7973, 0.2427, 0.5527, -0.7642, 0.3199, 0.56, -0.912, -0.0709, 0.4041, -0.8874, 0.4461, -0.1167, -0.8781, 0.3874, -0.281, -0.8396, 0.5067, -0.1955, -0.8934, 0.4097, -0.1842, -0.856, 0.4537, -0.2476, -0.8885, 0.3856, 0.2487, -0.9031, 0.4178, 0.09932, -0.856, 0.4537, -0.2476, -0.3839, 0.9052, 0.1822, -0.2991, 0.789, 0.5367, -0.3064, 0.7936, 0.5256, -0.3823, 0.9165, 0.1175, -0.05191, 0.5716, -0.8189, 6.97e-08, 0.5724, -0.82, 1.672e-07, 0.637, -0.7709, -0.01671, 0.6473, -0.762, -6.507e-08, 0.6976, -0.7165, 0.008609, 0.6976, -0.7165, -0.0167, 0.6473, -0.762, 1.672e-07, 0.637, -0.7709, -0.8885, 0.3856, 0.2487, -0.8118, 0.3068, 0.4968, -0.8118, 0.3068, 0.4968, -0.9031, 0.4178, 0.09932, -0.2991, 0.789, 0.5367, -0.2625, 0.7642, 0.5891, -0.2625, 0.7642, 0.5891, -0.3064, 0.7936, 0.5256, -0.4798, -0.2814, -0.831, -0.4797, -0.2819, -0.8309, -0.4822, -0.2648, -0.8351, -0.4822, -0.2648, -0.8351, -0.9491, -0.3149, -1.022e-05, -0.9481, -0.3179, 2.511e-06, -0.9525, -0.3047, 0.0, -0.9525, -0.3047, 0.0, -0.481, -0.2727, 0.8332, -0.4808, -0.2748, 0.8327, -0.4821, -0.2648, 0.8351, -0.4821, -0.2648, 0.8351, 0.4907, -0.192, 0.8499, 0.4908, -0.1915, 0.85, 0.4917, -0.1809, 0.8517, 0.4917, -0.1809, 0.8517, 0.9878, -0.1555, 8.389e-06, 0.9885, -0.1514, -2.161e-07, 0.9905, -0.1373, 0.0, 0.9905, -0.1373, 0.0, 0.4897, -0.2022, -0.8481, 0.4901, -0.1984, -0.8488, 0.4918, -0.1809, -0.8517, 0.4918, -0.1809, -0.8517, 0.0006996, -0.9999, -0.0134, 0.0003104, -1.0, 0.003962, 0.000292, -1.0, 0.004504, -0.0006873, -1.0, 0.004498, -0.0006488, -1.0, 0.003947, 0.0007012, -0.9999, -0.01321, 0.4901, -0.1984, -0.8488, 0.4897, -0.2022, -0.8481, 0.2952, -0.8071, -0.5113, 0.2952, -0.8071, -0.5113, 0.9885, -0.1514, -2.161e-07, 0.9878, -0.1555, 8.389e-06, 0.6624, -0.7491, 0.0, 0.6624, -0.7491, 0.0, 0.4908, -0.1915, 0.85, 0.4907, -0.192, 0.8499, 0.3727, -0.6667, 0.6454, 0.3727, -0.6667, 0.6454, -0.4808, -0.2748, 0.8327, -0.481, -0.2727, 0.8332, -0.3727, -0.6667, 0.6454, -0.3727, -0.6667, 0.6454, -0.9481, -0.3179, 2.511e-06, -0.9491, -0.3149, -1.022e-05, -0.6624, -0.7492, 0.0, -0.6624, -0.7492, 0.0, -0.4797, -0.2819, -0.8309, -0.4798, -0.2814, -0.831, -0.2952, -0.8071, -0.5113, -0.2952, -0.8071, -0.5113, 0.4999, -0.01414, -0.866, 0.4999, -0.01414, -0.866, 0.6189, 0.148, -0.7714, 0.5694, 0.07619, -0.8185, 0.9746, 0.2237, 0.0, 0.9746, 0.2237, 0.0, 0.9469, 0.2866, 0.1456, 0.9588, 0.2666, 0.0979, 0.4869, 0.2272, 0.8434, 0.4869, 0.2272, 0.8434, 0.3646, 0.2824, 0.8873, 0.3845, 0.274, 0.8815, -0.5, -0.006657, 0.866, -0.5, -0.006657, 0.866, -0.6006, 0.1299, 0.789, -0.5963, 0.1236, 0.7932, -0.9701, -0.2428, 0.0, -0.9701, -0.2428, 0.0, -0.9934, -0.0158, -0.1132, -0.9938, -0.06842, -0.08769, -0.4846, -0.2463, -0.8394, -0.4846, -0.2463, -0.8394, -0.4292, -0.04231, -0.9022, -0.461, -0.1501, -0.8746, 0.8035, 0.2263, -0.5506, 0.8519, 0.05949, -0.5203, 0.8617, 0.0249, -0.5068, 0.8205, 0.02924, -0.5709, -0.8397, 0.08219, -0.5367, -0.8512, 0.1983, -0.4859, -0.7809, 0.03065, -0.6239, -0.827, 0.0257, -0.5616, 0.9588, 0.2666, 0.0979, 0.9469, 0.2866, 0.1456, 0.8643, 0.3636, 0.3476, 0.8643, 0.3636, 0.3476, 0.3845, 0.274, 0.8815, 0.3646, 0.2824, 0.8873, 0.1374, 0.364, 0.9212, 0.1374, 0.364, 0.9212, -0.5963, 0.1236, 0.7932, -0.6006, 0.1299, 0.789, -0.7278, 0.3629, 0.582, -0.7278, 0.3629, 0.582, -0.9938, -0.06842, -0.08769, -0.9934, -0.0158, -0.1132, -0.8512, 0.1983, -0.4859, -0.8397, 0.08219, -0.5367, -0.461, -0.1501, -0.8746, -0.4292, -0.04231, -0.9022, -0.1509, 0.5459, -0.8241, -0.1509, 0.5459, -0.8241, 0.5694, 0.07619, -0.8185, 0.6189, 0.148, -0.7714, 0.8519, 0.05948, -0.5203, 0.8035, 0.2263, -0.5506, 0.000292, -1.0, 0.004504, 0.0003104, -1.0, 0.003962, 0.001088, -1.0, 0.006129, 0.001088, -1.0, 0.006129, 0.8617, 0.0249, -0.5068, 0.8519, 0.05949, -0.5203, 0.8875, 0.02178, -0.4602, 0.8875, 0.02178, -0.4602, -0.0006873, -1.0, 0.004498, 0.000292, -1.0, 0.004504, -0.0001871, -1.0, 0.004768, -0.0001871, -1.0, 0.004768, -0.8397, 0.08222, -0.5367, -0.827, 0.0257, -0.5616, -0.8574, 0.02196, -0.5141, -0.8574, 0.02196, -0.5141, -0.0006488, -1.0, 0.003947, -0.0006873, -1.0, 0.004498, -0.001701, -1.0, 0.00611, -0.001701, -1.0, 0.00611, 0.0006951, -0.9999, -0.01338, 0.000694, -0.9999, -0.0132, 0.004447, -0.9962, -0.08658, 0.004447, -0.9962, -0.08658, 0.4798, -0.2814, -0.831, 0.4822, -0.2648, -0.8351, 0.4822, -0.2648, -0.8351, 0.4797, -0.2819, -0.8309, 0.9491, -0.3149, -6.605e-06, 0.9524, -0.3047, 0.0, 0.9524, -0.3047, 0.0, 0.9481, -0.3179, 9.377e-06, 0.481, -0.2727, 0.8332, 0.4821, -0.2648, 0.8351, 0.4821, -0.2648, 0.8351, 0.4808, -0.2748, 0.8327, -0.4907, -0.192, 0.8499, -0.4917, -0.1809, 0.8517, -0.4917, -0.1809, 0.8517, -0.4908, -0.1915, 0.85, -0.9878, -0.1555, -5.774e-07, -0.9905, -0.1373, 0.0, -0.9905, -0.1373, 0.0, -0.9885, -0.1514, -4.061e-06, -0.4897, -0.2022, -0.8481, -0.4918, -0.1809, -0.8517, -0.4918, -0.1809, -0.8517, -0.4901, -0.1984, -0.8488, -0.0006999, -0.9999, -0.0134, -0.0007014, -0.9999, -0.01321, 0.0006488, -1.0, 0.003947, 0.0006873, -1.0, 0.004498, -0.000292, -1.0, 0.004504, -0.0003104, -1.0, 0.003962, -0.4901, -0.1984, -0.8488, -0.2952, -0.8071, -0.5113, -0.2952, -0.8071, -0.5113, -0.4897, -0.2022, -0.8481, -0.9885, -0.1514, -4.061e-06, -0.6624, -0.7491, 0.0, -0.6624, -0.7491, 0.0, -0.9878, -0.1555, -5.774e-07, -0.4908, -0.1915, 0.85, -0.3727, -0.6667, 0.6454, -0.3727, -0.6667, 0.6454, -0.4907, -0.192, 0.8499, 0.4808, -0.2748, 0.8327, 0.3727, -0.6667, 0.6454, 0.3727, -0.6667, 0.6454, 0.481, -0.2727, 0.8332, 0.9481, -0.3179, 9.377e-06, 0.6624, -0.7492, 0.0, 0.6624, -0.7492, 0.0, 0.9491, -0.3149, -6.605e-06, 0.4797, -0.2819, -0.8309, 0.2952, -0.8071, -0.5113, 0.2952, -0.8071, -0.5113, 0.4798, -0.2814, -0.831, -0.4999, -0.01414, -0.866, -0.5694, 0.07619, -0.8185, -0.6189, 0.148, -0.7714, -0.4999, -0.01414, -0.866, -0.9746, 0.2237, 0.0, -0.9588, 0.2666, 0.0979, -0.9469, 0.2866, 0.1456, -0.9746, 0.2237, 0.0, -0.4869, 0.2272, 0.8434, -0.3845, 0.274, 0.8815, -0.3646, 0.2824, 0.8873, -0.4869, 0.2272, 0.8434, 0.5, -0.006657, 0.866, 0.5963, 0.1236, 0.7932, 0.6006, 0.1299, 0.789, 0.5, -0.006657, 0.866, 0.9701, -0.2428, 0.0, 0.9938, -0.06842, -0.0877, 0.9934, -0.01581, -0.1132, 0.9701, -0.2428, 0.0, 0.4846, -0.2463, -0.8394, 0.461, -0.1501, -0.8746, 0.4292, -0.04231, -0.9022, 0.4846, -0.2463, -0.8394, -0.8035, 0.2263, -0.5506, -0.8205, 0.02924, -0.5709, -0.8617, 0.0249, -0.5068, -0.8519, 0.05949, -0.5203, 0.8397, 0.08221, -0.5367, 0.827, 0.0257, -0.5616, 0.7809, 0.03065, -0.6239, 0.8512, 0.1983, -0.4859, -0.9588, 0.2666, 0.0979, -0.8643, 0.3636, 0.3476, -0.8643, 0.3636, 0.3476, -0.9469, 0.2866, 0.1456, -0.3845, 0.274, 0.8815, -0.1374, 0.364, 0.9212, -0.1374, 0.364, 0.9212, -0.3646, 0.2824, 0.8873, 0.5963, 0.1236, 0.7932, 0.7278, 0.3629, 0.582, 0.7278, 0.3629, 0.582, 0.6006, 0.1299, 0.789, 0.9938, -0.06842, -0.0877, 0.8398, 0.08218, -0.5367, 0.8512, 0.1983, -0.4859, 0.9934, -0.01581, -0.1132, 0.461, -0.1501, -0.8746, 0.1509, 0.5459, -0.8241, 0.1509, 0.5459, -0.8241, 0.4292, -0.04231, -0.9022, -0.5694, 0.07619, -0.8185, -0.8035, 0.2263, -0.5506, -0.8519, 0.05949, -0.5203, -0.6189, 0.148, -0.7714, -0.000292, -1.0, 0.004504, -0.001088, -1.0, 0.006129, -0.001088, -1.0, 0.006129, -0.0003104, -1.0, 0.003962, -0.8617, 0.0249, -0.5068, -0.8875, 0.02178, -0.4602, -0.8875, 0.02178, -0.4602, -0.8519, 0.05951, -0.5203, 0.0006873, -1.0, 0.004498, 0.0001871, -1.0, 0.004768, 0.0001871, -1.0, 0.004768, -0.000292, -1.0, 0.004504, 0.8397, 0.08221, -0.5367, 0.8574, 0.02196, -0.5141, 0.8574, 0.02196, -0.5141, 0.827, 0.0257, -0.5616, 0.0006488, -1.0, 0.003947, 0.001701, -1.0, 0.00611, 0.001701, -1.0, 0.00611, 0.0006873, -1.0, 0.004498, -0.0006982, -0.9999, -0.01338, -0.004447, -0.9962, -0.08658, -0.004447, -0.9962, -0.08658, -0.0006961, -0.9999, -0.0132, -0.9865, -0.1303, 0.09927, -0.9865, -0.1303, 0.09927, -0.9789, -0.1357, 0.1525, -0.9805, -0.1348, 0.1433, 0.0, -0.986, -0.167, 0.0, -0.986, -0.167, 8.009e-08, -0.9888, -0.1495, 9.811e-07, -0.9888, -0.1495, 0.9865, -0.1303, 0.09927, 0.9865, -0.1303, 0.09927, 0.9805, -0.1348, 0.1433, 0.9789, -0.1357, 0.1525, 0.4783, 0.8478, 0.2289, 0.4783, 0.8478, 0.2289, 0.4794, 0.8277, 0.2918, 0.4794, 0.8273, 0.2929, -0.4783, 0.8478, 0.2289, -0.4783, 0.8478, 0.2289, -0.4794, 0.8273, 0.2929, -0.4794, 0.8277, 0.2918, -0.9805, -0.1348, 0.1433, -0.9789, -0.1357, 0.1525, -0.8967, -0.1605, 0.4125, -0.914, -0.1566, 0.3744, 9.811e-07, -0.9888, -0.1495, 8.009e-08, -0.9888, -0.1495, 1.905e-07, -0.9967, -0.08062, -6.128e-07, -0.9967, -0.08062, 0.9789, -0.1357, 0.1525, 0.9805, -0.1348, 0.1433, 0.914, -0.1566, 0.3744, 0.8967, -0.1605, 0.4125, 0.4794, 0.8273, 0.2929, 0.4794, 0.8277, 0.2918, 0.4367, 0.6571, 0.6144, 0.4322, 0.6471, 0.628, -0.4794, 0.8277, 0.2918, -0.4794, 0.8273, 0.2929, -0.4322, 0.6471, 0.628, -0.4368, 0.6571, 0.6144, -0.914, -0.1566, 0.3744, -0.8967, -0.1605, 0.4125, -0.7924, -0.1754, 0.5843, -0.7924, -0.1754, 0.5843, -6.128e-07, -0.9967, -0.08062, 1.905e-07, -0.9967, -0.08062, 1.047e-08, -0.9908, -0.135, 2.689e-08, -0.9908, -0.135, 0.8967, -0.1605, 0.4125, 0.914, -0.1566, 0.3744, 0.7924, -0.1754, 0.5843, 0.7924, -0.1754, 0.5843, 0.4322, 0.6471, 0.628, 0.4367, 0.6571, 0.6144, 0.339, 0.4572, 0.8222, 0.339, 0.4572, 0.8222, -0.4368, 0.6571, 0.6144, -0.4322, 0.6471, 0.628, -0.339, 0.4572, 0.8222, -0.339, 0.4572, 0.8222, -2.929e-06, -0.9908, -0.135, 5.435e-06, -0.9908, -0.135, 0.0, -0.9969, -0.07835, 0.0, 0.6769, 0.7361, 8.997e-10, 0.6769, 0.7361, -1.376e-05, 0.9944, 0.1058, 0.0, 0.9944, 0.1058, 8.304e-05, -0.7546, -0.6562, 0.0, -0.7546, -0.6562, 0.0, -0.8203, -0.5719, 0.0, -0.8203, -0.5719, 0.9985, 0.0413, 0.03455, 0.9985, 0.04131, 0.03574, 0.9985, 0.05052, 0.02249, 0.9986, 0.0452, 0.026, -0.9986, 0.0452, 0.026, -0.9985, 0.05052, 0.02249, -0.9985, 0.04129, 0.03584, -0.9985, 0.0413, 0.03455, 0.0, 0.3693, 0.9293, 0.0, 0.3693, 0.9293, 0.0, 0.4397, 0.8981, -7.117e-10, 0.4397, 0.8981, 0.9953, 0.05984, 0.07634, 0.9973, 0.0478, 0.05631, 0.9978, 0.0441, 0.05011, 0.9953, 0.05984, 0.07634, -7.517e-07, -0.8092, -0.5876, 0.0, -0.8092, -0.5876, 0.0, -0.7958, -0.6055, 0.0, -0.7958, -0.6055, -0.9978, 0.0441, 0.05011, -0.9973, 0.0478, 0.05631, -0.9953, 0.05984, 0.07634, -0.9953, 0.05984, 0.07634, 0.0, -0.4794, -0.8776, 0.0, -0.4794, -0.8776, 0.0, -0.7546, -0.6562, 8.304e-05, -0.7546, -0.6562, 0.9986, 0.0452, 0.026, 0.9985, 0.05052, 0.02249, 0.9955, 0.09436, -0.006897, 0.9955, 0.09436, -0.006897, 0.0, 0.9944, 0.1058, -1.376e-05, 0.9944, 0.1058, 0.0, 0.9116, -0.4111, 0.0, 0.9116, -0.4111, -0.9955, 0.09436, -0.006897, -0.9985, 0.05052, 0.02249, -0.9986, 0.0452, 0.026, -0.9955, 0.09436, -0.006897, -7.117e-10, 0.4397, 0.8981, 0.0, 0.4397, 0.8981, 8.997e-10, 0.6769, 0.7361, 0.0, 0.6769, 0.7361, 0.9978, 0.0441, 0.05011, 0.9973, 0.0478, 0.05631, 0.9985, 0.04131, 0.03574, 0.9985, 0.0413, 0.03455, 0.0, -0.8203, -0.5719, 0.0, -0.8203, -0.5719, 0.0, -0.8092, -0.5876, -7.517e-07, -0.8092, -0.5876, -0.9985, 0.0413, 0.03455, -0.9985, 0.04129, 0.03584, -0.9973, 0.0478, 0.05631, -0.9978, 0.0441, 0.05011])] * 3)])
arm_armature = bpy.data.armatures.new('Armature')  # bones are not reproduced

# ---- objects
ob_armature = bpy.data.objects.new('Armature', arm_armature)
ob_geo_hen = bpy.data.objects.new('Geo_Hen', me_geo_hen)

# ---- transforms, parenting, visibility, modifiers, constraints
ob_armature.location = (0.0, 0.0, 0.0)
ob_armature.lineart.crease_threshold = 0.0
ob_geo_hen.parent = ob_armature
ob_geo_hen.location = (0.0, 0.0, 0.0)
ob_geo_hen.rotation_euler = (1.571, -0.0, 0.0)
ob_geo_hen.lineart.crease_threshold = 0.0
_vg = ob_geo_hen.vertex_groups.new(name='Bone')
_vg.add([58, 59, 60, 61, 62, 63, 64, 65, 66, 67, 68, 69, 70, 71, 72, 73, 74, 75, 76, 77, 78, 79, 80, 81, 82, 83, 84, 85, 86, 87, 88, 89, 256, 257, 258, 259, 260, 261, 262, 263, 264, 265, 266, 267, 268, 269, 270, 271, 272, 273, 274, 275], 1.0, 'REPLACE')
_vg = ob_geo_hen.vertex_groups.new(name='Bone.001')
_vg.add([90, 91, 92, 93, 94, 95, 96, 97, 98, 99, 100, 101, 102, 103, 104, 105, 106, 107, 108, 109, 110, 111, 112, 113, 114, 115, 116, 117, 118, 119, 120, 121, 276, 277, 278, 279, 280, 281, 282, 283, 284, 285, 286, 287, 288, 289, 290, 291, 292, 293, 294, 295], 1.0, 'REPLACE')
_vg = ob_geo_hen.vertex_groups.new(name='Bone.002')
_vg.add([0, 1, 2, 3, 4, 5, 6, 7, 8, 9, 10, 11, 12, 13, 14, 15, 16, 17, 18, 19, 20, 21, 22, 23, 24, 25, 26, 27, 28, 29, 30, 31, 32, 33, 34, 35, 36, 37, 38, 39, 40, 41, 42, 43, 44, 45, 46, 47, 48, 49, 50, 51, 52, 53, 54, 55, 56, 57, 122, 123, 124, 125, 126, 127, 128, 129, 130, 131, 132, 133, 134, 135, 136, 137, 138, 139, 140, 141, 142, 143, 144, 145, 146, 147, 148, 149, 150, 151, 152, 153, 154, 155, 156, 157, 158, 159, 160, 161, 162, 163, 164, 165, 166, 167, 168, 169, 170, 171, 172, 173, 174, 175, 176, 177, 178, 179, 180, 181, 182, 183, 184, 185, 186, 187, 188, 189, 190, 191, 192, 193, 194, 195, 196, 197, 198, 199, 200, 201, 202, 203, 204, 205, 206, 207, 208, 209, 210, 211, 212, 213, 214, 215, 216, 217, 218, 219, 220, 221, 222, 223, 224, 225, 226, 227, 228, 229, 230, 231, 232, 233, 234, 235, 236, 237, 238, 239, 240, 241, 242, 243, 244, 245, 246, 247, 248, 249, 250, 251, 252, 253, 254, 255, 296, 297, 298, 299, 300, 301, 302, 303, 304, 305, 306, 307, 308, 309, 310, 311, 312, 313, 314, 315, 316, 317], 1.0, 'REPLACE')
_m = ob_geo_hen.modifiers.new('Armature', 'ARMATURE')
_m.object = ob_armature

# ---- collection membership
col_collection_1.objects.link(ob_armature)
col_collection_1.objects.link(ob_geo_hen)

# ---- scene / render settings (as saved in the file)
scene.frame_start = 1; scene.frame_end = 40; scene.frame_set(4)
scene.render.engine = 'BLENDER_EEVEE_NEXT'
scene.render.resolution_percentage = 50
scene.render.dither_intensity = 0.0
scene.cycles.use_denoising = False
scene.cycles.samples = 128
scene.cycles.sampling_pattern = 'TABULATED_SOBOL'
scene.cycles.use_adaptive_sampling = False
scene.cycles.use_light_tree = False
scene.cycles.blur_glossy = 0.0
scene.cycles.sample_clamp_indirect = 0.0
scene.view_settings.view_transform = 'Standard'
bpy.context.view_layer.update()

# ---- added for rendering (the .blend has no active camera and no usable light): camera, sun
cam_auto = bpy.data.cameras.new('AutoCamera')
cam_auto.lens = 50.0
cam_auto.sensor_width = 36.0
cam_auto.clip_end = 1000.0
ob_auto_camera = bpy.data.objects.new('AutoCamera', cam_auto)
scene.collection.objects.link(ob_auto_camera)
ob_auto_camera.location = (1.58205, -1.80938, 1.89956)
ob_auto_camera.rotation_euler = (1.09748, -7.21219e-08, 0.694738)
scene.camera = ob_auto_camera
light_auto_sun = bpy.data.lights.new('AutoSun', 'SUN')
light_auto_sun.energy = 3.0
light_auto_sun.angle = 0.0523599
ob_auto_sun = bpy.data.objects.new('AutoSun', light_auto_sun)
scene.collection.objects.link(ob_auto_sun)
ob_auto_sun.rotation_euler = (0.872665, 0.174533, 0.523599)
bpy.context.view_layer.update()
